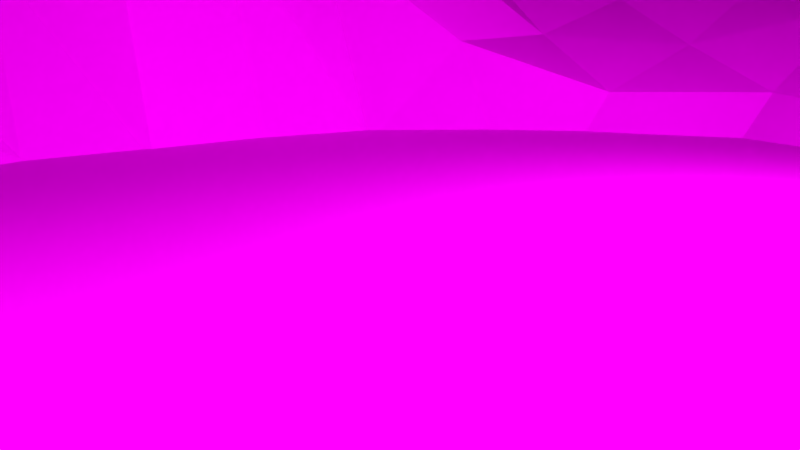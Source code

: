 # Source: MS-Second_Scene.blend  (saved by Blender 2.76.0; exported with 4.5.12 LTS)
import bpy
from mathutils import Matrix  # noqa: F401  (used for matrix-valued properties, if any)

bpy.ops.wm.read_factory_settings(use_empty=True)
scene = bpy.context.scene
scene.name = 'Scene'

# ---- collections
col_collection_1 = bpy.data.collections.new('Collection 1'); scene.collection.children.link(col_collection_1)
col_dynamittopf = bpy.data.collections.new('Dynamittopf')  # instanced only; not linked into the scene
col_seepferdchen = bpy.data.collections.new('Seepferdchen')  # instanced only; not linked into the scene

# ---- images (referenced by path relative to the original .blend; pixels are not part of the script)
import os
ASSET_DIR = os.environ.get("B2B_ASSET_DIR", "")  # directory of the original .blend (textures are referenced by path, not embedded)
HERE = os.path.dirname(os.path.abspath(__file__))  # packed textures are extracted next to this script under _unpacked/

def load_image(name, relpath, width, height, colorspace="sRGB"):
    """Load a texture the original file referenced (path relative to the .blend, or extracted next to this script)."""
    p = next((c for c in (os.path.join(HERE, relpath), os.path.join(ASSET_DIR, relpath)) if relpath and os.path.exists(c)), "")
    if p:
        img = bpy.data.images.load(p, check_existing=True)
        img.name = name
    else:  # same state as the original file: an image datablock whose file is absent (Cycles renders it pink)
        img = bpy.data.images.new(name, width, height)
        img.source = "FILE"
        img.filepath = "//" + (relpath or name)
    img.colorspace_settings.name = colorspace
    return img
img_bl_tter_jpg = load_image('blätter.jpg', 'blätter.jpg', 1024, 1024, 'sRGB')
img_holzgewaechs_512_jpg = load_image('holzgewaechs_512.jpg', 'holzgewaechs_512.jpg', 1024, 1024, 'sRGB')
img_erde_2_jpg = load_image('erde 2.jpg', 'erde 2.jpg', 1024, 1024, 'sRGB')
img_water_flow_png = load_image('water_flow.png', 'water_flow.png', 1024, 1024, 'sRGB')
img_gras_jpg = load_image('gras.jpg', 'gras.jpg', 1024, 1024, 'Non-Color')
img_erde_jpg = load_image('erde.jpg', 'erde.jpg', 1024, 1024, 'sRGB')
img_gras2_jpg = load_image('Gras2.jpg', 'Gras2.jpg', 1024, 1024, 'sRGB')

# ---- materials (node trees are filled in below, after node groups)
mat_material = bpy.data.materials.new('Material')
mat_material.alpha_threshold = 0.0
mat_material.roughness = 0.5
mat_material_002 = bpy.data.materials.new('Material.002')
mat_material_002.alpha_threshold = 0.0
mat_material_002.roughness = 0.5
mat_material_019 = bpy.data.materials.new('Material.019')
mat_material_019.alpha_threshold = 0.0
mat_material_019.roughness = 0.5
mat_material_018 = bpy.data.materials.new('Material.018')
mat_material_018.alpha_threshold = 0.0
mat_material_018.roughness = 0.5
mat_material_020 = bpy.data.materials.new('Material.020')
mat_material_020.alpha_threshold = 0.0
mat_material_020.roughness = 0.5
mat_material_021 = bpy.data.materials.new('Material.021')
mat_material_021.alpha_threshold = 0.0
mat_material_021.roughness = 0.5
mat_weg = bpy.data.materials.new('Weg')
mat_weg.alpha_threshold = 0.0
mat_weg.roughness = 0.5
mat_material_008 = bpy.data.materials.new('Material.008')
mat_material_008.alpha_threshold = 0.0
mat_material_008.roughness = 0.5
mat_material_001 = bpy.data.materials.new('Material.001')
mat_material_001.alpha_threshold = 0.0
mat_material_001.roughness = 0.5
mat_material_003 = bpy.data.materials.new('Material.003')
mat_material_003.alpha_threshold = 0.0
mat_material_003.roughness = 0.5
mat_material_005 = bpy.data.materials.new('Material.005')
mat_material_005.alpha_threshold = 0.0
mat_material_005.roughness = 0.5
mat_material_006 = bpy.data.materials.new('Material.006')
mat_material_006.alpha_threshold = 0.0
mat_material_006.roughness = 0.5
mat_material_007 = bpy.data.materials.new('Material.007')
mat_material_007.alpha_threshold = 0.0
mat_material_007.roughness = 0.5
mat_material_009 = bpy.data.materials.new('Material.009')
mat_material_009.alpha_threshold = 0.0
mat_material_009.roughness = 0.5

# ---- material node trees
mat_material.use_nodes = True; mat_material.node_tree.nodes.clear()
_N = mat_material.node_tree.nodes; _L = mat_material.node_tree.links
n0 = _N.new('ShaderNodeOutputMaterial'); n0.name = 'Material Output'; n0.location = (300, 300)
n1 = _N.new('ShaderNodeEmission'); n1.name = 'Emission'; n1.location = (10, 300)
n1.inputs[0].default_value = (0.8, 0.8, 0.8, 1.0)
n1.inputs[1].default_value = 15.0
_L.new(n1.outputs[0], n0.inputs[0])
n0.is_active_output = True
mat_material_002.use_nodes = True; mat_material_002.node_tree.nodes.clear()
_N = mat_material_002.node_tree.nodes; _L = mat_material_002.node_tree.links
n0 = _N.new('ShaderNodeOutputMaterial'); n0.name = 'Material Output'; n0.location = (300, 300)
n1 = _N.new('ShaderNodeEmission'); n1.name = 'Emission'; n1.location = (10, 300)
n1.inputs[0].default_value = (0.8, 0.8, 0.8, 1.0)
n1.inputs[1].default_value = 30.0
_L.new(n1.outputs[0], n0.inputs[0])
n0.is_active_output = True
mat_material_019.use_nodes = True; mat_material_019.node_tree.nodes.clear()
_N = mat_material_019.node_tree.nodes; _L = mat_material_019.node_tree.links
n0 = _N.new('ShaderNodeOutputMaterial'); n0.name = 'Material Output'; n0.location = (300, 300)
n1 = _N.new('ShaderNodeBsdfDiffuse'); n1.name = 'Diffuse BSDF'; n1.location = (10, 300)
n2 = _N.new('ShaderNodeTexImage'); n2.name = 'Image Texture'; n2.location = (-180, 300)
n2.width = 140
n2.image = img_bl_tter_jpg
_L.new(n1.outputs[0], n0.inputs[0])
_L.new(n2.outputs[0], n1.inputs[0])
n0.is_active_output = True
mat_material_018.use_nodes = True; mat_material_018.node_tree.nodes.clear()
_N = mat_material_018.node_tree.nodes; _L = mat_material_018.node_tree.links
n0 = _N.new('ShaderNodeOutputMaterial'); n0.name = 'Material Output'; n0.location = (300, 300)
n1 = _N.new('ShaderNodeBsdfDiffuse'); n1.name = 'Diffuse BSDF'; n1.location = (10, 300)
n2 = _N.new('ShaderNodeTexImage'); n2.name = 'Image Texture'; n2.location = (-180, 300)
n2.width = 140
n2.image = img_holzgewaechs_512_jpg
_L.new(n1.outputs[0], n0.inputs[0])
_L.new(n2.outputs[0], n1.inputs[0])
n0.is_active_output = True
mat_material_020.use_nodes = True; mat_material_020.node_tree.nodes.clear()
_N = mat_material_020.node_tree.nodes; _L = mat_material_020.node_tree.links
n0 = _N.new('ShaderNodeOutputMaterial'); n0.name = 'Material Output'; n0.location = (300, 300)
n1 = _N.new('ShaderNodeBsdfDiffuse'); n1.name = 'Diffuse BSDF'; n1.location = (10, 300)
n2 = _N.new('ShaderNodeTexImage'); n2.name = 'Image Texture'; n2.location = (-180, 300)
n2.width = 140
n2.image = img_bl_tter_jpg
_L.new(n1.outputs[0], n0.inputs[0])
_L.new(n2.outputs[0], n1.inputs[0])
n0.is_active_output = True
mat_material_021.use_nodes = True; mat_material_021.node_tree.nodes.clear()
_N = mat_material_021.node_tree.nodes; _L = mat_material_021.node_tree.links
n0 = _N.new('ShaderNodeOutputMaterial'); n0.name = 'Material Output'; n0.location = (300, 300)
n1 = _N.new('ShaderNodeBsdfDiffuse'); n1.name = 'Diffuse BSDF'; n1.location = (10, 300)
n2 = _N.new('ShaderNodeTexImage'); n2.name = 'Image Texture'; n2.location = (-180, 300)
n2.width = 140
n2.image = img_bl_tter_jpg
_L.new(n1.outputs[0], n0.inputs[0])
_L.new(n2.outputs[0], n1.inputs[0])
n0.is_active_output = True
mat_weg.use_nodes = True; mat_weg.node_tree.nodes.clear()
_N = mat_weg.node_tree.nodes; _L = mat_weg.node_tree.links
n0 = _N.new('ShaderNodeOutputMaterial'); n0.name = 'Material Output'; n0.location = (300, 300)
n1 = _N.new('ShaderNodeBsdfDiffuse'); n1.name = 'Diffuse BSDF'; n1.location = (10, 300)
n2 = _N.new('ShaderNodeTexImage'); n2.name = 'Image Texture'; n2.location = (-180, 300)
n2.width = 140
n2.image = img_erde_2_jpg
_L.new(n1.outputs[0], n0.inputs[0])
_L.new(n2.outputs[0], n1.inputs[0])
n0.is_active_output = True
mat_material_008.use_nodes = True; mat_material_008.node_tree.nodes.clear()
_N = mat_material_008.node_tree.nodes; _L = mat_material_008.node_tree.links
n0 = _N.new('ShaderNodeOutputMaterial'); n0.name = 'Material Output'; n0.location = (300, 300)
n1 = _N.new('ShaderNodeBsdfDiffuse'); n1.name = 'Diffuse BSDF'; n1.location = (10, 300)
n2 = _N.new('ShaderNodeTexImage'); n2.name = 'Image Texture'; n2.location = (-180, 300)
n2.width = 140
n2.image = img_water_flow_png
_L.new(n1.outputs[0], n0.inputs[0])
_L.new(n2.outputs[0], n1.inputs[0])
n0.is_active_output = True
mat_material_001.use_nodes = True; mat_material_001.node_tree.nodes.clear()
_N = mat_material_001.node_tree.nodes; _L = mat_material_001.node_tree.links
n0 = _N.new('ShaderNodeOutputMaterial'); n0.name = 'Material Output'; n0.location = (300, 300)
n1 = _N.new('ShaderNodeBsdfDiffuse'); n1.name = 'Diffuse BSDF'; n1.location = (10, 300)
n2 = _N.new('ShaderNodeTexImage'); n2.name = 'Image Texture'; n2.location = (-180, 300)
n2.width = 140
n2.image = img_gras_jpg
_L.new(n1.outputs[0], n0.inputs[0])
_L.new(n2.outputs[0], n1.inputs[0])
n0.is_active_output = True
mat_material_003.use_nodes = True; mat_material_003.node_tree.nodes.clear()
_N = mat_material_003.node_tree.nodes; _L = mat_material_003.node_tree.links
n0 = _N.new('ShaderNodeOutputMaterial'); n0.name = 'Material Output'; n0.location = (300, 300)
n1 = _N.new('ShaderNodeBsdfDiffuse'); n1.name = 'Diffuse BSDF'; n1.location = (10, 300)
n1.inputs[0].default_value = (90.0, 90.0, 90.0, 12.54)
_L.new(n1.outputs[0], n0.inputs[0])
n0.is_active_output = True
mat_material_005.use_nodes = True; mat_material_005.node_tree.nodes.clear()
_N = mat_material_005.node_tree.nodes; _L = mat_material_005.node_tree.links
n0 = _N.new('ShaderNodeOutputMaterial'); n0.name = 'Material Output'; n0.location = (300, 300)
n1 = _N.new('ShaderNodeBsdfDiffuse'); n1.name = 'Diffuse BSDF'; n1.location = (10, 300)
n2 = _N.new('ShaderNodeTexImage'); n2.name = 'Image Texture'; n2.location = (-180, 300)
n2.width = 140
n2.image = img_erde_jpg
_L.new(n1.outputs[0], n0.inputs[0])
_L.new(n2.outputs[0], n1.inputs[0])
n0.is_active_output = True
mat_material_006.use_nodes = True; mat_material_006.node_tree.nodes.clear()
_N = mat_material_006.node_tree.nodes; _L = mat_material_006.node_tree.links
n0 = _N.new('ShaderNodeOutputMaterial'); n0.name = 'Material Output'; n0.location = (300, 300)
n1 = _N.new('ShaderNodeBsdfDiffuse'); n1.name = 'Diffuse BSDF'; n1.location = (10, 300)
n2 = _N.new('ShaderNodeTexImage'); n2.name = 'Image Texture'; n2.location = (-180, 300)
n2.width = 140
n2.image = img_gras2_jpg
_L.new(n1.outputs[0], n0.inputs[0])
_L.new(n2.outputs[0], n1.inputs[0])
n0.is_active_output = True
mat_material_007.use_nodes = True; mat_material_007.node_tree.nodes.clear()
_N = mat_material_007.node_tree.nodes; _L = mat_material_007.node_tree.links
n0 = _N.new('ShaderNodeOutputMaterial'); n0.name = 'Material Output'; n0.location = (300, 300)
n1 = _N.new('ShaderNodeBsdfDiffuse'); n1.name = 'Diffuse BSDF'; n1.location = (10, 300)
n2 = _N.new('ShaderNodeTexImage'); n2.name = 'Image Texture'; n2.location = (-180, 300)
n2.width = 140
n2.image = img_erde_2_jpg
_L.new(n1.outputs[0], n0.inputs[0])
_L.new(n2.outputs[0], n1.inputs[0])
n0.is_active_output = True
mat_material_009.use_nodes = True; mat_material_009.node_tree.nodes.clear()
_N = mat_material_009.node_tree.nodes; _L = mat_material_009.node_tree.links
n0 = _N.new('ShaderNodeOutputMaterial'); n0.name = 'Material Output'; n0.location = (300, 300)
n1 = _N.new('ShaderNodeBsdfDiffuse'); n1.name = 'Diffuse BSDF'; n1.location = (10, 300)
n2 = _N.new('ShaderNodeTexImage'); n2.name = 'Image Texture'; n2.location = (-180, 300)
n2.width = 140
n2.image = img_gras2_jpg
_L.new(n1.outputs[0], n0.inputs[0])
_L.new(n2.outputs[0], n1.inputs[0])
n0.is_active_output = True

# ---- world
world_world = bpy.data.worlds.new('World'); scene.world = world_world
world_world.color = (0.05088, 0.05088, 0.05088)
world_world.use_sun_shadow = False
world_world.sun_shadow_jitter_overblur = 0.0
world_world.cycles.sampling_method = 'MANUAL'
world_world.cycles.sample_map_resolution = 256

# ---- cameras
cam_camera = bpy.data.cameras.new('Camera')
cam_camera.clip_end = 100.0
cam_camera.lens = 35.0
cam_camera.sensor_width = 32.0
cam_camera.sensor_height = 18.0
cam_camera.display_size = 2.0
cam_camera.dof.focus_distance = 0.0

# ---- meshes
me_plane_004 = bpy.data.meshes.new('Plane.004')
me_plane_004.from_pydata([(-1.0, -1.0, 0.0), (1.0, -1.0, 0.0), (-1.0, 1.0, 0.0), (1.0, 1.0, 0.0)], [], [(0, 1, 3, 2)])
me_plane_004.materials.append(mat_material)
me_plane_004.use_remesh_preserve_volume = False
me_plane_004.use_remesh_preserve_attributes = False
me_plane_004.use_mirror_vertex_groups = False
me_plane_004.update()
me_plane_011 = bpy.data.meshes.new('Plane.011')
me_plane_011.from_pydata([(-1.0, -1.0, 0.0), (1.0, -1.0, 0.0), (-1.0, 1.0, 0.0), (1.0, 1.0, 0.0)], [], [(0, 1, 3, 2)])
me_plane_011.materials.append(mat_material_002)
me_plane_011.use_remesh_preserve_volume = False
me_plane_011.use_remesh_preserve_attributes = False
me_plane_011.use_mirror_vertex_groups = False
me_plane_011.update()
me_cube_003 = bpy.data.meshes.new('Cube.003')
me_cube_003.from_pydata([(2.515, 0.6775, -0.5538), (-0.06249, 0.6775, -0.05785), (2.944, 0.1815, -0.3058), (0.367, 0.1815, 0.1901), (2.267, -0.1815, -0.697), (-0.3105, -0.1815, -0.201), (2.696, -0.6775, -0.449), (0.119, -0.6775, 0.04696), (-0.496, -0.496, -0.002814), (-0.496, -0.496, 0.9891), (-0.496, 0.496, -0.002814), (-0.496, 0.496, 0.9891), (0.496, -0.496, -0.002814), (0.496, -0.496, 0.9891), (0.496, 0.496, -0.002814), (0.496, 0.496, 0.9891), (-0.08973, 0.02689, 0.2317), (-2.023, 2.259, 0.1077), (-0.5193, -0.4691, -0.01626), (-2.452, 1.763, -0.1403), (0.5302, 0.4564, 0.01696), (-1.403, 2.688, -0.107), (0.1007, -0.03956, -0.231), (-1.832, 2.192, -0.355), (-0.5193, 0.4691, -0.01626), (-2.452, -1.763, -0.1403), (-0.08973, -0.02689, 0.2317), (-2.023, -2.259, 0.1077), (0.1007, 0.03955, -0.231), (-1.832, -2.192, -0.355), (0.5302, -0.4564, 0.01696), (-1.403, -2.688, -0.107)], [], [(1, 3, 2, 0), (3, 7, 6, 2), (7, 5, 4, 6), (5, 1, 0, 4), (0, 2, 6, 4), (5, 7, 3, 1), (9, 11, 10, 8), (11, 15, 14, 10), (15, 13, 12, 14), (13, 9, 8, 12), (8, 10, 14, 12), (13, 15, 11, 9), (17, 19, 18, 16), (19, 23, 22, 18), (23, 21, 20, 22), (21, 17, 16, 20), (16, 18, 22, 20), (21, 23, 19, 17), (25, 27, 26, 24), (27, 31, 30, 26), (31, 29, 28, 30), (29, 25, 24, 28), (24, 26, 30, 28), (29, 31, 27, 25)])
me_cube_003.polygons.foreach_set('material_index', [1, 1, 1, 1, 1, 1, 0, 0, 0, 0, 0, 0, 2, 2, 2, 2, 2, 2, 3, 3, 3, 3, 3, 3])
_uv = me_cube_003.uv_layers.new(name='UVMap')
_uv.uv.foreach_set('vector', [0.0, 0.0, 1.0, 0.0, 1.0, 1.0, 0.0, 1.0, 0.0, 0.0, 1.0, 0.0, 1.0, 1.0, 0.0, 1.0, 0.0, 0.0, 1.0, 0.0, 1.0, 1.0, 0.0, 1.0, 0.0, 0.0, 1.0, 0.0, 1.0, 1.0, 0.0, 1.0, 0.0, 0.0, 1.0, 0.0, 1.0, 1.0, 0.0, 1.0, 0.0, 0.0, 1.0, 0.0, 1.0, 1.0, 0.0, 1.0, 0.0, 0.0, 1.0, 0.0, 1.0, 1.0, 0.0, 1.0, 0.0, 0.0, 1.0, 0.0, 1.0, 1.0, 0.0, 1.0, 0.0, 0.0, 1.0, 0.0, 1.0, 1.0, 0.0, 1.0, 0.0, 0.0, 1.0, 0.0, 1.0, 1.0, 0.0, 1.0, 0.0, 0.0, 1.0, 0.0, 1.0, 1.0, 0.0, 1.0, 0.0, 0.0, 1.0, 0.0, 1.0, 1.0, 0.0, 1.0, 0.0, 0.0, 1.0, 0.0, 1.0, 1.0, 0.0, 1.0, 0.0, 0.0, 1.0, 0.0, 1.0, 1.0, 0.0, 1.0, 0.0, 0.0, 1.0, 0.0, 1.0, 1.0, 0.0, 1.0, 0.0, 0.0, 1.0, 0.0, 1.0, 1.0, 0.0, 1.0, 0.0, 0.0, 1.0, 0.0, 1.0, 1.0, 0.0, 1.0, 0.0, 0.0, 1.0, 0.0, 1.0, 1.0, 0.0, 1.0, 0.0, 0.0, 1.0, 0.0, 1.0, 1.0, 0.0, 1.0, 0.0, 0.0, 1.0, 0.0, 1.0, 1.0, 0.0, 1.0, 0.0, 0.0, 1.0, 0.0, 1.0, 1.0, 0.0, 1.0, 0.0, 0.0, 1.0, 0.0, 1.0, 1.0, 0.0, 1.0, 0.0, 0.0, 1.0, 0.0, 1.0, 1.0, 0.0, 1.0, 0.0, 0.0, 1.0, 0.0, 1.0, 1.0, 0.0, 1.0])
me_cube_003.materials.append(mat_material_019)
me_cube_003.materials.append(mat_material_018)
me_cube_003.materials.append(mat_material_020)
me_cube_003.materials.append(mat_material_021)
me_cube_003.use_remesh_preserve_volume = False
me_cube_003.use_remesh_preserve_attributes = False
me_cube_003.use_mirror_vertex_groups = False
me_cube_003.update()
me_cube_002 = bpy.data.meshes.new('Cube.002')
me_cube_002.from_pydata([(-0.496, -0.496, -0.002814), (-0.496, -0.496, 0.9891), (-0.496, 0.496, -0.002814), (-0.496, 0.496, 0.9891), (0.496, -0.496, -0.002814), (0.496, -0.496, 0.9891), (0.496, 0.496, -0.002814), (0.496, 0.496, 0.9891), (-0.5193, 0.4691, -0.01626), (-2.452, -1.763, -0.1403), (-0.08973, -0.02689, 0.2317), (-2.023, -2.259, 0.1077), (0.1007, 0.03956, -0.231), (-1.832, -2.192, -0.355), (0.5302, -0.4564, 0.01696), (-1.403, -2.688, -0.107), (-0.08973, 0.02689, 0.2317), (-2.023, 2.259, 0.1077), (-0.5193, -0.4691, -0.01626), (-2.452, 1.763, -0.1403), (0.5302, 0.4564, 0.01696), (-1.403, 2.688, -0.107), (0.1007, -0.03956, -0.231), (-1.832, 2.192, -0.355), (2.357, -0.496, -0.6446), (-0.2197, -0.496, -0.1486), (2.357, 0.496, -0.6446), (-0.2197, 0.496, -0.1486), (2.853, -0.496, -0.3582), (0.2763, -0.496, 0.1377), (2.853, 0.496, -0.3582), (0.2763, 0.496, 0.1377)], [], [(1, 3, 2, 0), (3, 7, 6, 2), (7, 5, 4, 6), (5, 1, 0, 4), (0, 2, 6, 4), (5, 7, 3, 1), (9, 11, 10, 8), (11, 15, 14, 10), (15, 13, 12, 14), (13, 9, 8, 12), (8, 10, 14, 12), (13, 15, 11, 9), (17, 19, 18, 16), (19, 23, 22, 18), (23, 21, 20, 22), (21, 17, 16, 20), (16, 18, 22, 20), (21, 23, 19, 17), (25, 27, 26, 24), (27, 31, 30, 26), (31, 29, 28, 30), (29, 25, 24, 28), (24, 26, 30, 28), (29, 31, 27, 25)])
me_cube_002.polygons.foreach_set('material_index', [0, 0, 0, 0, 0, 0, 1, 1, 1, 1, 1, 1, 2, 2, 2, 2, 2, 2, 3, 3, 3, 3, 3, 3])
_uv = me_cube_002.uv_layers.new(name='UVMap')
_uv.uv.foreach_set('vector', [0.0, 0.0, 1.0, 0.0, 1.0, 1.0, 0.0, 1.0, 0.0, 0.0, 1.0, 0.0, 1.0, 1.0, 0.0, 1.0, 0.0, 0.0, 1.0, 0.0, 1.0, 1.0, 0.0, 1.0, 0.0, 0.0, 1.0, 0.0, 1.0, 1.0, 0.0, 1.0, 0.0, 0.0, 1.0, 0.0, 1.0, 1.0, 0.0, 1.0, 0.0, 0.0, 1.0, 0.0, 1.0, 1.0, 0.0, 1.0, 0.0, 0.0, 1.0, 0.0, 1.0, 1.0, 0.0, 1.0, 0.0, 0.0, 1.0, 0.0, 1.0, 1.0, 0.0, 1.0, 0.0, 0.0, 1.0, 0.0, 1.0, 1.0, 0.0, 1.0, 0.0, 0.0, 1.0, 0.0, 1.0, 1.0, 0.0, 1.0, 0.0, 0.0, 1.0, 0.0, 1.0, 1.0, 0.0, 1.0, 0.0, 0.0, 1.0, 0.0, 1.0, 1.0, 0.0, 1.0, 0.0, 0.0, 1.0, 0.0, 1.0, 1.0, 0.0, 1.0, 0.0, 0.0, 1.0, 0.0, 1.0, 1.0, 0.0, 1.0, 0.0, 0.0, 1.0, 0.0, 1.0, 1.0, 0.0, 1.0, 0.0, 0.0, 1.0, 0.0, 1.0, 1.0, 0.0, 1.0, 0.0, 0.0, 1.0, 0.0, 1.0, 1.0, 0.0, 1.0, 0.0, 0.0, 1.0, 0.0, 1.0, 1.0, 0.0, 1.0, 0.0, 0.0, 1.0, 0.0, 1.0, 1.0, 0.0, 1.0, 0.0, 0.0, 1.0, 0.0, 1.0, 1.0, 0.0, 1.0, 0.0, 0.0, 1.0, 0.0, 1.0, 1.0, 0.0, 1.0, 0.0, 0.0, 1.0, 0.0, 1.0, 1.0, 0.0, 1.0, 0.0, 0.0, 1.0, 0.0, 1.0, 1.0, 0.0, 1.0, 0.0, 0.0, 1.0, 0.0, 1.0, 1.0, 0.0, 1.0])
me_cube_002.materials.append(mat_material_021)
me_cube_002.materials.append(mat_material_020)
me_cube_002.materials.append(mat_material_019)
me_cube_002.materials.append(mat_material_018)
me_cube_002.use_remesh_preserve_volume = False
me_cube_002.use_remesh_preserve_attributes = False
me_cube_002.use_mirror_vertex_groups = False
me_cube_002.update()
me_cube_001 = bpy.data.meshes.new('Cube.001')
me_cube_001.from_pydata([(-0.5193, 0.4691, -0.01626), (-2.452, -1.763, -0.1403), (-0.08973, -0.02689, 0.2317), (-2.023, -2.259, 0.1077), (0.1007, 0.03956, -0.231), (-1.832, -2.192, -0.355), (0.5302, -0.4564, 0.01696), (-1.403, -2.688, -0.107), (-0.08973, 0.02689, 0.2317), (-2.023, 2.259, 0.1077), (-0.5193, -0.4691, -0.01626), (-2.452, 1.763, -0.1403), (0.5302, 0.4564, 0.01696), (-1.403, 2.688, -0.107), (0.1007, -0.03956, -0.231), (-1.832, 2.192, -0.355), (-0.496, -0.496, -0.002814), (-0.496, -0.496, 0.9891), (-0.496, 0.496, -0.002814), (-0.496, 0.496, 0.9891), (0.496, -0.496, -0.002814), (0.496, -0.496, 0.9891), (0.496, 0.496, -0.002814), (0.496, 0.496, 0.9891), (2.515, 0.6775, -0.5538), (-0.06249, 0.6775, -0.05785), (2.944, 0.1815, -0.3058), (0.367, 0.1815, 0.1901), (2.267, -0.1815, -0.697), (-0.3105, -0.1815, -0.201), (2.696, -0.6775, -0.449), (0.119, -0.6775, 0.04696)], [], [(1, 3, 2, 0), (3, 7, 6, 2), (7, 5, 4, 6), (5, 1, 0, 4), (0, 2, 6, 4), (5, 7, 3, 1), (9, 11, 10, 8), (11, 15, 14, 10), (15, 13, 12, 14), (13, 9, 8, 12), (8, 10, 14, 12), (13, 15, 11, 9), (17, 19, 18, 16), (19, 23, 22, 18), (23, 21, 20, 22), (21, 17, 16, 20), (16, 18, 22, 20), (21, 23, 19, 17), (25, 27, 26, 24), (27, 31, 30, 26), (31, 29, 28, 30), (29, 25, 24, 28), (24, 26, 30, 28), (29, 31, 27, 25)])
me_cube_001.polygons.foreach_set('material_index', [1, 1, 1, 1, 1, 1, 2, 2, 2, 2, 2, 2, 0, 0, 0, 0, 0, 0, 3, 3, 3, 3, 3, 3])
_uv = me_cube_001.uv_layers.new(name='UVMap')
_uv.uv.foreach_set('vector', [0.0, 0.0, 1.0, 0.0, 1.0, 1.0, 0.0, 1.0, 0.0, 0.0, 1.0, 0.0, 1.0, 1.0, 0.0, 1.0, 0.0, 0.0, 1.0, 0.0, 1.0, 1.0, 0.0, 1.0, 0.0, 0.0, 1.0, 0.0, 1.0, 1.0, 0.0, 1.0, 0.0, 0.0, 1.0, 0.0, 1.0, 1.0, 0.0, 1.0, 0.0, 0.0, 1.0, 0.0, 1.0, 1.0, 0.0, 1.0, 0.0, 0.0, 1.0, 0.0, 1.0, 1.0, 0.0, 1.0, 0.0, 0.0, 1.0, 0.0, 1.0, 1.0, 0.0, 1.0, 0.0, 0.0, 1.0, 0.0, 1.0, 1.0, 0.0, 1.0, 0.0, 0.0, 1.0, 0.0, 1.0, 1.0, 0.0, 1.0, 0.0, 0.0, 1.0, 0.0, 1.0, 1.0, 0.0, 1.0, 0.0, 0.0, 1.0, 0.0, 1.0, 1.0, 0.0, 1.0, 0.0, 0.0, 1.0, 0.0, 1.0, 1.0, 0.0, 1.0, 0.0, 0.0, 1.0, 0.0, 1.0, 1.0, 0.0, 1.0, 0.0, 0.0, 1.0, 0.0, 1.0, 1.0, 0.0, 1.0, 0.0, 0.0, 1.0, 0.0, 1.0, 1.0, 0.0, 1.0, 0.0, 0.0, 1.0, 0.0, 1.0, 1.0, 0.0, 1.0, 0.0, 0.0, 1.0, 0.0, 1.0, 1.0, 0.0, 1.0, 0.0, 0.0, 1.0, 0.0, 1.0, 1.0, 0.0, 1.0, 0.0, 0.0, 1.0, 0.0, 1.0, 1.0, 0.0, 1.0, 0.0, 0.0, 1.0, 0.0, 1.0, 1.0, 0.0, 1.0, 0.0, 0.0, 1.0, 0.0, 1.0, 1.0, 0.0, 1.0, 0.0, 0.0, 1.0, 0.0, 1.0, 1.0, 0.0, 1.0, 0.0, 0.0, 1.0, 0.0, 1.0, 1.0, 0.0, 1.0])
me_cube_001.materials.append(mat_material_019)
me_cube_001.materials.append(mat_material_021)
me_cube_001.materials.append(mat_material_020)
me_cube_001.materials.append(mat_material_018)
me_cube_001.use_remesh_preserve_volume = False
me_cube_001.use_remesh_preserve_attributes = False
me_cube_001.use_mirror_vertex_groups = False
me_cube_001.update()
me_cube_000 = bpy.data.meshes.new('Cube.000')
me_cube_000.from_pydata([(-0.5193, 0.4691, -0.01626), (-2.452, -1.763, -0.1403), (-0.08973, -0.02689, 0.2317), (-2.023, -2.259, 0.1077), (0.1007, 0.03956, -0.231), (-1.832, -2.192, -0.355), (0.5302, -0.4564, 0.01696), (-1.403, -2.688, -0.107), (-0.08973, 0.02689, 0.2317), (-2.023, 2.259, 0.1077), (-0.5193, -0.4691, -0.01626), (-2.452, 1.763, -0.1403), (0.5302, 0.4564, 0.01696), (-1.403, 2.688, -0.107), (0.1007, -0.03956, -0.231), (-1.832, 2.192, -0.355), (-0.496, -0.496, -0.002814), (-0.496, -0.496, 0.9891), (-0.496, 0.496, -0.002814), (-0.496, 0.496, 0.9891), (0.496, -0.496, -0.002814), (0.496, -0.496, 0.9891), (0.496, 0.496, -0.002814), (0.496, 0.496, 0.9891), (2.515, 0.6775, -0.5538), (-0.06249, 0.6775, -0.05785), (2.944, 0.1815, -0.3058), (0.367, 0.1815, 0.1901), (2.267, -0.1815, -0.697), (-0.3105, -0.1815, -0.201), (2.696, -0.6775, -0.449), (0.119, -0.6775, 0.04696)], [], [(1, 3, 2, 0), (3, 7, 6, 2), (7, 5, 4, 6), (5, 1, 0, 4), (0, 2, 6, 4), (5, 7, 3, 1), (9, 11, 10, 8), (11, 15, 14, 10), (15, 13, 12, 14), (13, 9, 8, 12), (8, 10, 14, 12), (13, 15, 11, 9), (17, 19, 18, 16), (19, 23, 22, 18), (23, 21, 20, 22), (21, 17, 16, 20), (16, 18, 22, 20), (21, 23, 19, 17), (25, 27, 26, 24), (27, 31, 30, 26), (31, 29, 28, 30), (29, 25, 24, 28), (24, 26, 30, 28), (29, 31, 27, 25)])
me_cube_000.polygons.foreach_set('material_index', [1, 1, 1, 1, 1, 1, 2, 2, 2, 2, 2, 2, 0, 0, 0, 0, 0, 0, 3, 3, 3, 3, 3, 3])
_uv = me_cube_000.uv_layers.new(name='UVMap')
_uv.uv.foreach_set('vector', [0.0, 0.0, 1.0, 0.0, 1.0, 1.0, 0.0, 1.0, 0.0, 0.0, 1.0, 0.0, 1.0, 1.0, 0.0, 1.0, 0.0, 0.0, 1.0, 0.0, 1.0, 1.0, 0.0, 1.0, 0.0, 0.0, 1.0, 0.0, 1.0, 1.0, 0.0, 1.0, 0.0, 0.0, 1.0, 0.0, 1.0, 1.0, 0.0, 1.0, 0.0, 0.0, 1.0, 0.0, 1.0, 1.0, 0.0, 1.0, 0.0, 0.0, 1.0, 0.0, 1.0, 1.0, 0.0, 1.0, 0.0, 0.0, 1.0, 0.0, 1.0, 1.0, 0.0, 1.0, 0.0, 0.0, 1.0, 0.0, 1.0, 1.0, 0.0, 1.0, 0.0, 0.0, 1.0, 0.0, 1.0, 1.0, 0.0, 1.0, 0.0, 0.0, 1.0, 0.0, 1.0, 1.0, 0.0, 1.0, 0.0, 0.0, 1.0, 0.0, 1.0, 1.0, 0.0, 1.0, 0.0, 0.0, 1.0, 0.0, 1.0, 1.0, 0.0, 1.0, 0.0, 0.0, 1.0, 0.0, 1.0, 1.0, 0.0, 1.0, 0.0, 0.0, 1.0, 0.0, 1.0, 1.0, 0.0, 1.0, 0.0, 0.0, 1.0, 0.0, 1.0, 1.0, 0.0, 1.0, 0.0, 0.0, 1.0, 0.0, 1.0, 1.0, 0.0, 1.0, 0.0, 0.0, 1.0, 0.0, 1.0, 1.0, 0.0, 1.0, 0.0, 0.0, 1.0, 0.0, 1.0, 1.0, 0.0, 1.0, 0.0, 0.0, 1.0, 0.0, 1.0, 1.0, 0.0, 1.0, 0.0, 0.0, 1.0, 0.0, 1.0, 1.0, 0.0, 1.0, 0.0, 0.0, 1.0, 0.0, 1.0, 1.0, 0.0, 1.0, 0.0, 0.0, 1.0, 0.0, 1.0, 1.0, 0.0, 1.0, 0.0, 0.0, 1.0, 0.0, 1.0, 1.0, 0.0, 1.0])
me_cube_000.materials.append(mat_material_019)
me_cube_000.materials.append(mat_material_021)
me_cube_000.materials.append(mat_material_020)
me_cube_000.materials.append(mat_material_018)
me_cube_000.use_remesh_preserve_volume = False
me_cube_000.use_remesh_preserve_attributes = False
me_cube_000.use_mirror_vertex_groups = False
me_cube_000.update()
me_cube_012 = bpy.data.meshes.new('Cube.012')
me_cube_012.from_pydata([(-0.5193, 0.4691, -0.01626), (-2.452, -1.763, -0.1403), (-0.08973, -0.02689, 0.2317), (-2.023, -2.259, 0.1077), (0.1007, 0.03956, -0.231), (-1.832, -2.192, -0.355), (0.5302, -0.4564, 0.01696), (-1.403, -2.688, -0.107), (-0.08973, 0.02689, 0.2317), (-2.023, 2.259, 0.1077), (-0.5193, -0.4691, -0.01626), (-2.452, 1.763, -0.1403), (0.5302, 0.4564, 0.01696), (-1.403, 2.688, -0.107), (0.1007, -0.03956, -0.231), (-1.832, 2.192, -0.355), (-0.496, -0.496, -0.002814), (-0.496, -0.496, 0.9891), (-0.496, 0.496, -0.002814), (-0.496, 0.496, 0.9891), (0.496, -0.496, -0.002814), (0.496, -0.496, 0.9891), (0.496, 0.496, -0.002814), (0.496, 0.496, 0.9891), (2.515, 0.6775, -0.5538), (-0.06249, 0.6775, -0.05785), (2.944, 0.1815, -0.3058), (0.367, 0.1815, 0.1901), (2.267, -0.1815, -0.697), (-0.3105, -0.1815, -0.201), (2.696, -0.6775, -0.449), (0.119, -0.6775, 0.04696)], [], [(1, 3, 2, 0), (3, 7, 6, 2), (7, 5, 4, 6), (5, 1, 0, 4), (0, 2, 6, 4), (5, 7, 3, 1), (9, 11, 10, 8), (11, 15, 14, 10), (15, 13, 12, 14), (13, 9, 8, 12), (8, 10, 14, 12), (13, 15, 11, 9), (17, 19, 18, 16), (19, 23, 22, 18), (23, 21, 20, 22), (21, 17, 16, 20), (16, 18, 22, 20), (21, 23, 19, 17), (25, 27, 26, 24), (27, 31, 30, 26), (31, 29, 28, 30), (29, 25, 24, 28), (24, 26, 30, 28), (29, 31, 27, 25)])
me_cube_012.polygons.foreach_set('material_index', [1, 1, 1, 1, 1, 1, 2, 2, 2, 2, 2, 2, 0, 0, 0, 0, 0, 0, 3, 3, 3, 3, 3, 3])
_uv = me_cube_012.uv_layers.new(name='UVMap')
_uv.uv.foreach_set('vector', [0.0, 0.0, 1.0, 0.0, 1.0, 1.0, 0.0, 1.0, 0.0, 0.0, 1.0, 0.0, 1.0, 1.0, 0.0, 1.0, 0.0, 0.0, 1.0, 0.0, 1.0, 1.0, 0.0, 1.0, 0.0, 0.0, 1.0, 0.0, 1.0, 1.0, 0.0, 1.0, 0.0, 0.0, 1.0, 0.0, 1.0, 1.0, 0.0, 1.0, 0.0, 0.0, 1.0, 0.0, 1.0, 1.0, 0.0, 1.0, 0.0, 0.0, 1.0, 0.0, 1.0, 1.0, 0.0, 1.0, 0.0, 0.0, 1.0, 0.0, 1.0, 1.0, 0.0, 1.0, 0.0, 0.0, 1.0, 0.0, 1.0, 1.0, 0.0, 1.0, 0.0, 0.0, 1.0, 0.0, 1.0, 1.0, 0.0, 1.0, 0.0, 0.0, 1.0, 0.0, 1.0, 1.0, 0.0, 1.0, 0.0, 0.0, 1.0, 0.0, 1.0, 1.0, 0.0, 1.0, 0.0, 0.0, 1.0, 0.0, 1.0, 1.0, 0.0, 1.0, 0.0, 0.0, 1.0, 0.0, 1.0, 1.0, 0.0, 1.0, 0.0, 0.0, 1.0, 0.0, 1.0, 1.0, 0.0, 1.0, 0.0, 0.0, 1.0, 0.0, 1.0, 1.0, 0.0, 1.0, 0.0, 0.0, 1.0, 0.0, 1.0, 1.0, 0.0, 1.0, 0.0, 0.0, 1.0, 0.0, 1.0, 1.0, 0.0, 1.0, 0.0, 0.0, 1.0, 0.0, 1.0, 1.0, 0.0, 1.0, 0.0, 0.0, 1.0, 0.0, 1.0, 1.0, 0.0, 1.0, 0.0, 0.0, 1.0, 0.0, 1.0, 1.0, 0.0, 1.0, 0.0, 0.0, 1.0, 0.0, 1.0, 1.0, 0.0, 1.0, 0.0, 0.0, 1.0, 0.0, 1.0, 1.0, 0.0, 1.0, 0.0, 0.0, 1.0, 0.0, 1.0, 1.0, 0.0, 1.0])
me_cube_012.materials.append(mat_material_019)
me_cube_012.materials.append(mat_material_021)
me_cube_012.materials.append(mat_material_020)
me_cube_012.materials.append(mat_material_018)
me_cube_012.use_remesh_preserve_volume = False
me_cube_012.use_remesh_preserve_attributes = False
me_cube_012.use_mirror_vertex_groups = False
me_cube_012.update()
me_cube_009 = bpy.data.meshes.new('Cube.009')
me_cube_009.from_pydata([(2.515, 0.6775, -0.5538), (-0.06249, 0.6775, -0.05785), (2.944, 0.1815, -0.3058), (0.367, 0.1815, 0.1901), (2.267, -0.1815, -0.697), (-0.3105, -0.1815, -0.201), (2.696, -0.6775, -0.449), (0.119, -0.6775, 0.04696), (-0.496, -0.496, -0.002814), (-0.496, -0.496, 0.9891), (-0.496, 0.496, -0.002814), (-0.496, 0.496, 0.9891), (0.496, -0.496, -0.002814), (0.496, -0.496, 0.9891), (0.496, 0.496, -0.002814), (0.496, 0.496, 0.9891), (-0.08973, 0.02689, 0.2317), (-2.023, 2.259, 0.1077), (-0.5193, -0.4691, -0.01626), (-2.452, 1.763, -0.1403), (0.5302, 0.4564, 0.01696), (-1.403, 2.688, -0.107), (0.1007, -0.03956, -0.231), (-1.832, 2.192, -0.355), (-0.5193, 0.4691, -0.01626), (-2.452, -1.763, -0.1403), (-0.08973, -0.02689, 0.2317), (-2.023, -2.259, 0.1077), (0.1007, 0.03955, -0.231), (-1.832, -2.192, -0.355), (0.5302, -0.4564, 0.01696), (-1.403, -2.688, -0.107)], [], [(1, 3, 2, 0), (3, 7, 6, 2), (7, 5, 4, 6), (5, 1, 0, 4), (0, 2, 6, 4), (5, 7, 3, 1), (9, 11, 10, 8), (11, 15, 14, 10), (15, 13, 12, 14), (13, 9, 8, 12), (8, 10, 14, 12), (13, 15, 11, 9), (17, 19, 18, 16), (19, 23, 22, 18), (23, 21, 20, 22), (21, 17, 16, 20), (16, 18, 22, 20), (21, 23, 19, 17), (25, 27, 26, 24), (27, 31, 30, 26), (31, 29, 28, 30), (29, 25, 24, 28), (24, 26, 30, 28), (29, 31, 27, 25)])
me_cube_009.polygons.foreach_set('material_index', [1, 1, 1, 1, 1, 1, 0, 0, 0, 0, 0, 0, 2, 2, 2, 2, 2, 2, 3, 3, 3, 3, 3, 3])
_uv = me_cube_009.uv_layers.new(name='UVMap')
_uv.uv.foreach_set('vector', [0.0, 0.0, 1.0, 0.0, 1.0, 1.0, 0.0, 1.0, 0.0, 0.0, 1.0, 0.0, 1.0, 1.0, 0.0, 1.0, 0.0, 0.0, 1.0, 0.0, 1.0, 1.0, 0.0, 1.0, 0.0, 0.0, 1.0, 0.0, 1.0, 1.0, 0.0, 1.0, 0.0, 0.0, 1.0, 0.0, 1.0, 1.0, 0.0, 1.0, 0.0, 0.0, 1.0, 0.0, 1.0, 1.0, 0.0, 1.0, 0.0, 0.0, 1.0, 0.0, 1.0, 1.0, 0.0, 1.0, 0.0, 0.0, 1.0, 0.0, 1.0, 1.0, 0.0, 1.0, 0.0, 0.0, 1.0, 0.0, 1.0, 1.0, 0.0, 1.0, 0.0, 0.0, 1.0, 0.0, 1.0, 1.0, 0.0, 1.0, 0.0, 0.0, 1.0, 0.0, 1.0, 1.0, 0.0, 1.0, 0.0, 0.0, 1.0, 0.0, 1.0, 1.0, 0.0, 1.0, 0.0, 0.0, 1.0, 0.0, 1.0, 1.0, 0.0, 1.0, 0.0, 0.0, 1.0, 0.0, 1.0, 1.0, 0.0, 1.0, 0.0, 0.0, 1.0, 0.0, 1.0, 1.0, 0.0, 1.0, 0.0, 0.0, 1.0, 0.0, 1.0, 1.0, 0.0, 1.0, 0.0, 0.0, 1.0, 0.0, 1.0, 1.0, 0.0, 1.0, 0.0, 0.0, 1.0, 0.0, 1.0, 1.0, 0.0, 1.0, 0.0, 0.0, 1.0, 0.0, 1.0, 1.0, 0.0, 1.0, 0.0, 0.0, 1.0, 0.0, 1.0, 1.0, 0.0, 1.0, 0.0, 0.0, 1.0, 0.0, 1.0, 1.0, 0.0, 1.0, 0.0, 0.0, 1.0, 0.0, 1.0, 1.0, 0.0, 1.0, 0.0, 0.0, 1.0, 0.0, 1.0, 1.0, 0.0, 1.0, 0.0, 0.0, 1.0, 0.0, 1.0, 1.0, 0.0, 1.0])
me_cube_009.materials.append(mat_material_019)
me_cube_009.materials.append(mat_material_018)
me_cube_009.materials.append(mat_material_020)
me_cube_009.materials.append(mat_material_021)
me_cube_009.use_remesh_preserve_volume = False
me_cube_009.use_remesh_preserve_attributes = False
me_cube_009.use_mirror_vertex_groups = False
me_cube_009.update()
me_cube_006 = bpy.data.meshes.new('Cube.006')
me_cube_006.from_pydata([(-0.496, -0.496, -0.002814), (-0.496, -0.496, 0.9891), (-0.496, 0.496, -0.002814), (-0.496, 0.496, 0.9891), (0.496, -0.496, -0.002814), (0.496, -0.496, 0.9891), (0.496, 0.496, -0.002814), (0.496, 0.496, 0.9891), (-0.5193, 0.4691, -0.01626), (-2.452, -1.763, -0.1403), (-0.08973, -0.02689, 0.2317), (-2.023, -2.259, 0.1077), (0.1007, 0.03956, -0.231), (-1.832, -2.192, -0.355), (0.5302, -0.4564, 0.01696), (-1.403, -2.688, -0.107), (-0.08973, 0.02689, 0.2317), (-2.023, 2.259, 0.1077), (-0.5193, -0.4691, -0.01626), (-2.452, 1.763, -0.1403), (0.5302, 0.4564, 0.01696), (-1.403, 2.688, -0.107), (0.1007, -0.03956, -0.231), (-1.832, 2.192, -0.355), (2.357, -0.496, -0.6446), (-0.2197, -0.496, -0.1486), (2.357, 0.496, -0.6446), (-0.2197, 0.496, -0.1486), (2.853, -0.496, -0.3582), (0.2763, -0.496, 0.1377), (2.853, 0.496, -0.3582), (0.2763, 0.496, 0.1377)], [], [(1, 3, 2, 0), (3, 7, 6, 2), (7, 5, 4, 6), (5, 1, 0, 4), (0, 2, 6, 4), (5, 7, 3, 1), (9, 11, 10, 8), (11, 15, 14, 10), (15, 13, 12, 14), (13, 9, 8, 12), (8, 10, 14, 12), (13, 15, 11, 9), (17, 19, 18, 16), (19, 23, 22, 18), (23, 21, 20, 22), (21, 17, 16, 20), (16, 18, 22, 20), (21, 23, 19, 17), (25, 27, 26, 24), (27, 31, 30, 26), (31, 29, 28, 30), (29, 25, 24, 28), (24, 26, 30, 28), (29, 31, 27, 25)])
me_cube_006.polygons.foreach_set('material_index', [0, 0, 0, 0, 0, 0, 1, 1, 1, 1, 1, 1, 2, 2, 2, 2, 2, 2, 3, 3, 3, 3, 3, 3])
_uv = me_cube_006.uv_layers.new(name='UVMap')
_uv.uv.foreach_set('vector', [0.0, 0.0, 1.0, 0.0, 1.0, 1.0, 0.0, 1.0, 0.0, 0.0, 1.0, 0.0, 1.0, 1.0, 0.0, 1.0, 0.0, 0.0, 1.0, 0.0, 1.0, 1.0, 0.0, 1.0, 0.0, 0.0, 1.0, 0.0, 1.0, 1.0, 0.0, 1.0, 0.0, 0.0, 1.0, 0.0, 1.0, 1.0, 0.0, 1.0, 0.0, 0.0, 1.0, 0.0, 1.0, 1.0, 0.0, 1.0, 0.0, 0.0, 1.0, 0.0, 1.0, 1.0, 0.0, 1.0, 0.0, 0.0, 1.0, 0.0, 1.0, 1.0, 0.0, 1.0, 0.0, 0.0, 1.0, 0.0, 1.0, 1.0, 0.0, 1.0, 0.0, 0.0, 1.0, 0.0, 1.0, 1.0, 0.0, 1.0, 0.0, 0.0, 1.0, 0.0, 1.0, 1.0, 0.0, 1.0, 0.0, 0.0, 1.0, 0.0, 1.0, 1.0, 0.0, 1.0, 0.0, 0.0, 1.0, 0.0, 1.0, 1.0, 0.0, 1.0, 0.0, 0.0, 1.0, 0.0, 1.0, 1.0, 0.0, 1.0, 0.0, 0.0, 1.0, 0.0, 1.0, 1.0, 0.0, 1.0, 0.0, 0.0, 1.0, 0.0, 1.0, 1.0, 0.0, 1.0, 0.0, 0.0, 1.0, 0.0, 1.0, 1.0, 0.0, 1.0, 0.0, 0.0, 1.0, 0.0, 1.0, 1.0, 0.0, 1.0, 0.0, 0.0, 1.0, 0.0, 1.0, 1.0, 0.0, 1.0, 0.0, 0.0, 1.0, 0.0, 1.0, 1.0, 0.0, 1.0, 0.0, 0.0, 1.0, 0.0, 1.0, 1.0, 0.0, 1.0, 0.0, 0.0, 1.0, 0.0, 1.0, 1.0, 0.0, 1.0, 0.0, 0.0, 1.0, 0.0, 1.0, 1.0, 0.0, 1.0, 0.0, 0.0, 1.0, 0.0, 1.0, 1.0, 0.0, 1.0])
me_cube_006.materials.append(mat_material_021)
me_cube_006.materials.append(mat_material_020)
me_cube_006.materials.append(mat_material_019)
me_cube_006.materials.append(mat_material_018)
me_cube_006.use_remesh_preserve_volume = False
me_cube_006.use_remesh_preserve_attributes = False
me_cube_006.use_mirror_vertex_groups = False
me_cube_006.update()
me_plane_003 = bpy.data.meshes.new('Plane.003')
me_plane_003.from_pydata([(-1.0, -1.0, 0.0), (1.0, -1.0, 0.0), (-1.0, 1.0, 0.0), (1.0, 1.0, 0.0)], [], [(0, 1, 3, 2)])
_uv = me_plane_003.uv_layers.new(name='UVMap')
_uv.uv.foreach_set('vector', [-0.8078, -0.8078, 1.808, -0.8078, 1.808, 1.808, -0.8078, 1.808])
me_plane_003.materials.append(mat_weg)
me_plane_003.use_remesh_preserve_volume = False
me_plane_003.use_remesh_preserve_attributes = False
me_plane_003.use_mirror_vertex_groups = False
me_plane_003.update()
me_plane = bpy.data.meshes.new('Plane')
me_plane.from_pydata([(-1.0, -1.0, 0.0), (1.0, -1.0, 0.0), (-1.0, 1.0, 0.0), (1.0, 1.0, 0.0)], [], [(0, 1, 3, 2)])
me_plane.materials.append(mat_material_008)
me_plane.use_remesh_preserve_volume = False
me_plane.use_remesh_preserve_attributes = False
me_plane.use_mirror_vertex_groups = False
me_plane.update()
me_plane_001 = bpy.data.meshes.new('Plane.001')
me_plane_001.from_pydata([(-0.9723, -0.9723, 0.01942), (0.9723, -0.9723, 0.03122), (-0.9723, 0.9723, 0.007313), (0.9723, 0.9723, 0.01852), (-0.9815, 0.8182, 0.03958), (-0.9815, 0.6364, 0.04032), (-0.9815, 0.4545, 0.0581), (-0.9815, 0.2727, 0.04825), (-0.9815, 0.09091, 0.03711), (-0.9815, -0.09091, 0.03315), (-0.9815, -0.2727, 0.03476), (-0.9815, -0.4545, 0.05241), (-0.9815, -0.6364, 0.03694), (-0.9815, -0.8182, 0.08749), (-0.8182, -0.9815, 0.03235), (-0.6364, -0.9815, 0.01934), (-0.4545, -0.9815, 0.02916), (-0.2727, -0.9815, 0.03174), (-0.09091, -0.9815, 0.02022), (0.09091, -0.9815, 0.0119), (0.2727, -0.9815, 0.0361), (0.4545, -0.9815, 0.06296), (0.6364, -0.9815, 0.04878), (0.8182, -0.9815, 0.03811), (0.9815, -0.8182, 0.0478), (0.9815, -0.6364, 0.08437), (0.9815, -0.4545, 0.05689), (0.9815, -0.2727, 0.06371), (0.9815, -0.09091, 0.0927), (0.9815, 0.09091, 0.04242), (0.9815, 0.2727, 0.0527), (0.9815, 0.4545, 0.0509), (0.9815, 0.6364, 0.02328), (0.9815, 0.8182, 0.03), (0.8182, 0.9815, 0.0323), (0.6364, 0.9815, 0.0531), (0.4545, 0.9815, 0.05099), (0.2727, 0.9815, 0.03809), (0.09091, 0.9815, 0.01896), (-0.09091, 0.9815, 0.04013), (-0.2727, 0.9815, 0.05742), (-0.4545, 0.9815, 0.03898), (-0.6364, 0.9815, 0.0401), (-0.8182, 0.9815, 0.02761), (-0.8182, -0.8182, 0.17), (-0.8182, -0.6364, 0.09682), (-0.8182, -0.4545, 0.1426), (-0.8182, -0.2727, 0.104), (-0.8182, -0.09091, 0.1241), (-0.8182, 0.09091, 0.1366), (-0.8182, 0.2727, 0.1017), (-0.8182, 0.4545, 0.1153), (-0.8182, 0.6364, 0.1446), (-0.8182, 0.8182, 0.1387), (-0.6364, -0.8182, 0.1073), (-0.6364, -0.6364, 0.04056), (-0.6364, -0.4545, 0.04009), (-0.6364, -0.2727, 0.02893), (-0.6364, -0.09091, 0.03328), (-0.6364, 0.09091, 0.0399), (-0.6364, 0.2727, 0.04402), (-0.6364, 0.4545, 0.03869), (-0.6364, 0.6364, 0.06719), (-0.6364, 0.8182, 0.1434), (-0.4545, -0.8182, 0.1101), (-0.4545, -0.6364, 0.02377), (-0.4545, -0.4545, 0.0), (-0.4545, -0.2727, 2.839e-05), (-0.4545, -0.09091, 0.0), (-0.4545, 0.09091, 0.0), (-0.4545, 0.2727, 0.0), (-0.4545, 0.4545, 0.0005284), (-0.4545, 0.6364, 0.03748), (-0.4545, 0.8182, 0.1332), (-0.2727, -0.8182, 0.1558), (-0.2727, -0.6364, 0.0409), (-0.2727, -0.4545, 0.0), (-0.2727, -0.2727, 0.0), (-0.2727, -0.09091, 0.0), (-0.2727, 0.09091, 0.0), (-0.2727, 0.2727, 0.0), (-0.2727, 0.4545, 4.174e-05), (-0.2727, 0.6364, 0.03048), (-0.2727, 0.8182, 0.1335), (-0.09091, -0.8182, 0.1082), (-0.09091, -0.6364, 0.05305), (-0.09091, -0.4545, 0.002094), (-0.09091, -0.2727, -0.006351), (-0.09091, -0.09091, -0.006351), (-0.09091, 0.09091, -0.005254), (-0.09091, 0.2727, -0.005254), (-0.09091, 0.4545, 0.0001379), (-0.09091, 0.6364, 0.03634), (-0.09091, 0.8182, 0.1287), (0.09091, -0.8182, 0.1137), (0.09091, -0.6364, 0.1059), (0.09091, -0.4545, -0.02321), (0.0855, -0.2727, -0.1693), (0.08488, -0.09091, -0.1837), (0.08649, 0.09091, -0.147), (0.09091, 0.2727, -0.03445), (0.09091, 0.4545, -0.02395), (0.09091, 0.6364, 0.01288), (0.09091, 0.8182, 0.08948), (0.2727, -0.8182, 0.1087), (0.2727, -0.6364, 0.05358), (0.2688, -0.4545, -0.1418), (0.2658, -0.2727, -0.2023), (0.2656, -0.09091, -0.2136), (0.2667, 0.09091, -0.1868), (0.2727, 0.2727, -0.03445), (0.2727, 0.4545, -0.03445), (0.2727, 0.6364, 0.04165), (0.2727, 0.8182, 0.1472), (0.4545, -0.8182, 0.1697), (0.4545, -0.6364, 0.05685), (0.4529, -0.4545, -0.1087), (0.4479, -0.2727, -0.1934), (0.4476, -0.09091, -0.2041), (0.4492, 0.09091, -0.1682), (0.4545, 0.2727, -0.03388), (0.4545, 0.4545, -0.03273), (0.4545, 0.6364, 0.05844), (0.4545, 0.8182, 0.189), (0.6364, -0.8182, 0.1999), (0.6364, -0.6364, 0.09042), (0.6364, -0.4545, 0.03077), (0.6364, -0.2727, -0.05382), (0.6348, -0.09091, -0.05512), (0.6364, 0.09091, 0.005717), (0.6364, 0.2727, 0.006404), (0.6364, 0.4545, 0.02644), (0.6364, 0.6364, 0.1143), (0.6364, 0.8182, 0.1287), (0.8182, -0.8182, 0.08319), (0.8182, -0.6364, 0.1309), (0.8182, -0.4545, 0.1673), (0.8182, -0.2727, 0.1576), (0.8182, -0.09091, 0.1967), (0.8182, 0.09091, 0.1224), (0.8182, 0.2727, 0.1255), (0.8182, 0.4545, 0.1152), (0.8182, 0.6364, 0.131), (0.8182, 0.8182, 0.1205), (-0.9815, -0.9091, 0.05373), (0.9091, -0.9815, 0.02429), (0.9815, 0.9091, 0.02848), (-0.9091, 0.9815, 0.0238), (-0.9815, 0.9091, 0.0307), (-0.9815, 0.7273, 0.06257), (-0.9815, 0.5455, 0.05127), (-0.9815, 0.3636, 0.04696), (-0.9815, 0.1818, 0.04022), (-0.9815, -1.781e-08, 0.03642), (-0.9815, -0.1818, 0.04277), (-0.9815, -0.3636, 0.04637), (-0.9815, -0.5455, 0.0366), (-0.9815, -0.7273, 0.0586), (-0.9091, -0.9815, 0.03549), (-0.7273, -0.9815, 0.041), (-0.5455, -0.9815, 0.02677), (-0.3636, -0.9815, 0.02398), (-0.1818, -0.9815, 0.03609), (2.159e-08, -0.9815, 0.01294), (0.1818, -0.9815, 0.02084), (0.3636, -0.9815, 0.05087), (0.5455, -0.9815, 0.04672), (0.7273, -0.9815, 0.04292), (0.9815, -0.9091, 0.03209), (0.9815, -0.7273, 0.0843), (0.9815, -0.5455, 0.08086), (0.9815, -0.3636, 0.06136), (0.9815, -0.1818, 0.05427), (0.9815, 2.235e-08, 0.07126), (0.9815, 0.1818, 0.0289), (0.9815, 0.3636, 0.0568), (0.9815, 0.5455, 0.03536), (0.9815, 0.7273, 0.03487), (0.9091, 0.9815, 0.04071), (0.7273, 0.9815, 0.0563), (0.5455, 0.9815, 0.04978), (0.3636, 0.9815, 0.04908), (0.1818, 0.9815, 0.03444), (-2.235e-08, 0.9815, 0.03114), (-0.1818, 0.9815, 0.04848), (-0.3636, 0.9815, 0.03778), (-0.5455, 0.9815, 0.0436), (-0.7273, 0.9815, 0.02437), (-0.8182, 0.9091, 0.08419), (-0.8182, -0.9091, 0.1041), (-0.8182, -0.7273, 0.1072), (-0.8182, -0.5455, 0.1127), (-0.8182, -0.3636, 0.1405), (-0.8182, -0.1818, 0.1056), (-0.8182, 1.894e-08, 0.1318), (-0.8182, 0.1818, 0.1083), (-0.8182, 0.3636, 0.1183), (-0.8182, 0.5455, 0.1268), (-0.8182, 0.7273, 0.1673), (-0.6364, 0.9091, 0.09606), (-0.6364, -0.9091, 0.07955), (-0.6364, -0.7273, 0.07424), (-0.6364, -0.5455, 0.02524), (-0.6364, -0.3636, 0.03782), (-0.6364, -0.1818, 0.02509), (-0.6364, 2.235e-08, 0.02781), (-0.6364, 0.1818, 0.03053), (-0.6364, 0.3636, 0.0368), (-0.6364, 0.5455, 0.0521), (-0.6364, 0.7273, 0.1152), (-0.4545, 0.9091, 0.0916), (-0.4545, -0.9091, 0.07218), (-0.4545, -0.7273, 0.06581), (-0.4545, -0.5455, 0.0047), (-0.4545, -0.3636, 0.0001476), (-0.4545, -0.1818, 0.0), (-0.4545, 2.235e-08, 7.598e-05), (-0.4545, 0.1818, 0.0), (-0.4545, 0.3636, 0.0008742), (-0.4545, 0.5455, 0.01019), (-0.4545, 0.7273, 0.07463), (-0.2727, 0.9091, 0.07964), (-0.2727, -0.9091, 0.06265), (-0.2727, -0.7273, 0.1221), (-0.2727, -0.5455, 0.003482), (-0.2727, -0.3636, 0.0), (-0.2727, -0.1818, 0.0), (-0.2727, 2.235e-08, 0.0), (-0.2727, 0.1818, 0.0), (-0.2727, 0.3636, 0.0), (-0.2727, 0.5455, 0.00439), (-0.2727, 0.7273, 0.08265), (-0.09091, 0.9091, 0.0545), (-0.09091, -0.9091, 0.04681), (-0.09091, -0.7273, 0.101), (-0.09091, -0.5455, 0.01757), (-0.09091, -0.3636, -0.006351), (-0.09091, -0.1818, -0.006351), (-0.09091, 2.235e-08, -0.005966), (-0.09091, 0.1818, -0.005254), (-0.09091, 0.3636, -0.005254), (-0.09091, 0.5455, 0.005344), (-0.09091, 0.7273, 0.08937), (0.09091, 0.9091, 0.05705), (0.09091, -0.9091, 0.04779), (0.09091, -0.7273, 0.1708), (0.09091, -0.5455, 0.02481), (0.0864, -0.3636, -0.1512), (0.08487, -0.1818, -0.1827), (0.08552, 2.235e-08, -0.169), (0.09091, 0.1818, -0.03445), (0.09091, 0.3636, -0.03445), (0.09091, 0.5455, -0.0099), (0.09091, 0.7273, 0.05569), (0.2727, 0.9091, 0.1077), (0.2727, -0.9091, 0.04731), (0.2727, -0.7273, 0.09565), (0.2727, -0.5455, -0.0208), (0.2667, -0.3636, -0.1827), (0.2656, -0.1818, -0.2093), (0.2658, 2.235e-08, -0.2085), (0.2689, 0.1818, -0.1363), (0.2727, 0.3636, -0.03445), (0.2727, 0.5455, -0.02087), (0.2727, 0.7273, 0.1192), (0.4545, 0.9091, 0.1334), (0.4545, -0.9091, 0.1138), (0.4545, -0.7273, 0.1317), (0.4545, -0.5455, -0.01017), (0.4491, -0.3636, -0.1664), (0.4476, -0.1818, -0.1942), (0.4479, 2.235e-08, -0.199), (0.4535, 0.1818, -0.1021), (0.4545, 0.3636, -0.03338), (0.4545, 0.5455, -0.007092), (0.4545, 0.7273, 0.1391), (0.6364, 0.9091, 0.06561), (0.6364, -0.9091, 0.1079), (0.6364, -0.7273, 0.1868), (0.6364, -0.5455, 0.0621), (0.6364, -0.3636, 0.02732), (0.6334, -0.1818, -0.07874), (0.6364, 2.235e-08, -0.04311), (0.6364, 0.1818, 0.01815), (0.6364, 0.3636, 0.02215), (0.6364, 0.5455, 0.07545), (0.6364, 0.7273, 0.135), (0.8182, 0.9091, 0.06602), (0.8182, -0.9091, 0.02903), (0.8182, -0.7273, 0.1608), (0.8182, -0.5455, 0.1471), (0.8182, -0.3636, 0.1837), (0.8182, -0.1818, 0.1676), (0.8182, 2.235e-08, 0.1364), (0.8182, 0.1818, 0.1201), (0.8182, 0.3636, 0.1128), (0.8182, 0.5455, 0.1571), (0.8182, 0.7273, 0.105), (-0.9091, -0.8182, 0.1532), (-0.9091, -0.6364, 0.06392), (-0.9091, -0.4545, 0.08502), (-0.9091, -0.2727, 0.06237), (-0.9091, -0.09091, 0.05325), (-0.9091, 0.09091, 0.0728), (-0.9091, 0.2727, 0.07377), (-0.9091, 0.4545, 0.0858), (-0.9091, 0.6364, 0.1021), (-0.9091, 0.8182, 0.08844), (-0.7273, -0.8182, 0.1514), (-0.7273, -0.6364, 0.06406), (-0.7273, -0.4545, 0.0733), (-0.7273, -0.2727, 0.05619), (-0.7273, -0.09091, 0.08167), (-0.7273, 0.09091, 0.07396), (-0.7273, 0.2727, 0.06761), (-0.7273, 0.4545, 0.08167), (-0.7273, 0.6364, 0.1036), (-0.7273, 0.8182, 0.1279), (-0.5455, -0.8182, 0.08592), (-0.5455, -0.6364, 0.02826), (-0.5455, -0.4545, 0.00546), (-0.5455, -0.2727, 0.003667), (-0.5455, -0.09091, 0.0008882), (-0.5455, 0.09091, 0.004402), (-0.5455, 0.2727, 0.008313), (-0.5455, 0.4545, 0.00544), (-0.5455, 0.6364, 0.04217), (-0.5455, 0.8182, 0.1363), (-0.3636, -0.8182, 0.1323), (-0.3636, -0.6364, 0.02437), (-0.3636, -0.4545, 0.0), (-0.3636, -0.2727, 0.0), (-0.3636, -0.09091, 0.0), (-0.3636, 0.09091, 0.0), (-0.3636, 0.2727, 0.0), (-0.3636, 0.4545, 0.0), (-0.3636, 0.6364, 0.03768), (-0.3636, 0.8182, 0.135), (-0.1818, -0.8182, 0.161), (-0.1818, -0.6364, 0.05724), (-0.1818, -0.4545, 0.0005439), (-0.1818, -0.2727, 0.0), (-0.1818, -0.09091, 0.0), (-0.1818, 0.09091, 0.0), (-0.1818, 0.2727, 0.0), (-0.1818, 0.4545, 0.0002523), (-0.1818, 0.6364, 0.03296), (-0.1818, 0.8182, 0.1346), (1.49e-08, -0.8182, 0.1014), (8.019e-09, -0.6364, 0.06724), (7.451e-09, -0.4545, -0.009249), (-0.001364, -0.2727, -0.1043), (-0.003838, -0.09091, -0.1348), (-6.882e-09, 0.09091, -0.02991), (-7.451e-09, 0.2727, -0.0292), (-8.019e-09, 0.4545, -0.01043), (-1.49e-08, 0.6364, 0.02415), (-2.178e-08, 0.8182, 0.1152), (0.1818, -0.8182, 0.09886), (0.1818, -0.6364, 0.07028), (0.1801, -0.4545, -0.1107), (0.1752, -0.2727, -0.196), (0.1749, -0.09091, -0.2066), (0.1764, 0.09091, -0.1713), (0.1818, 0.2727, -0.03445), (0.1818, 0.4545, -0.03445), (0.1818, 0.6364, 0.02039), (0.1818, 0.8182, 0.1227), (0.3636, -0.8182, 0.1543), (0.3636, -0.6364, 0.04552), (0.3597, -0.4545, -0.1385), (0.3567, -0.2727, -0.2022), (0.3565, -0.09091, -0.2134), (0.3576, 0.09091, -0.1856), (0.3636, 0.2727, -0.03445), (0.3636, 0.4545, -0.03445), (0.3636, 0.6364, 0.03817), (0.3636, 0.8182, 0.1419), (0.5455, -0.8182, 0.1814), (0.5455, -0.6364, 0.08213), (0.5455, -0.4545, -0.01334), (0.5401, -0.2727, -0.1565), (0.5395, -0.09091, -0.1639), (0.5411, 0.09091, -0.137), (0.5455, 0.2727, -0.02518), (0.5455, 0.4545, -0.01634), (0.5455, 0.6364, 0.06725), (0.5455, 0.8182, 0.1458), (0.7273, -0.8182, 0.1558), (0.7273, -0.6364, 0.1155), (0.7273, -0.4545, 0.08776), (0.7273, -0.2727, 0.1204), (0.7273, -0.09091, 0.1568), (0.7273, 0.09091, 0.07888), (0.7273, 0.2727, 0.06925), (0.7273, 0.4545, 0.06902), (0.7273, 0.6364, 0.147), (0.7273, 0.8182, 0.1712), (0.9091, -0.8182, 0.04158), (0.9091, -0.6364, 0.09742), (0.9091, -0.4545, 0.1107), (0.9091, -0.2727, 0.09797), (0.9091, -0.09091, 0.1401), (0.9091, 0.09091, 0.07061), (0.9091, 0.2727, 0.09326), (0.9091, 0.4545, 0.09792), (0.9091, 0.6364, 0.07043), (0.9091, 0.8182, 0.06832), (0.9091, 0.7273, 0.05805), (0.9091, 0.5455, 0.1061), (0.9091, 0.3636, 0.09606), (0.9091, 0.1818, 0.05743), (0.9091, 2.235e-08, 0.0977), (0.9091, -0.1818, 0.1032), (0.9091, -0.3636, 0.1244), (0.9091, -0.5455, 0.1175), (0.9091, -0.7273, 0.1129), (0.9091, -0.9091, 0.02425), (0.7273, 0.7273, 0.1675), (0.7273, 0.5455, 0.1308), (0.7273, 0.3636, 0.07374), (0.7273, 0.1818, 0.06737), (0.7273, 2.235e-08, 0.09987), (0.7273, -0.1818, 0.1418), (0.7273, -0.3636, 0.1297), (0.7273, -0.5455, 0.09119), (0.7273, -0.7273, 0.1897), (0.7273, -0.9091, 0.06615), (0.5455, 0.7273, 0.131), (0.5455, 0.5455, 0.02973), (0.5455, 0.3636, -0.02262), (0.5455, 0.1818, -0.01952), (0.5401, 2.235e-08, -0.1592), (0.5395, -0.1818, -0.1611), (0.5411, -0.3636, -0.1312), (0.5455, -0.5455, 0.02341), (0.5455, -0.7273, 0.1727), (0.5455, -0.9091, 0.1077), (0.3636, 0.7273, 0.09613), (0.3636, 0.5455, -0.02222), (0.3636, 0.3636, -0.03445), (0.3598, 0.1818, -0.1363), (0.3567, 2.235e-08, -0.2085), (0.3565, -0.1818, -0.2079), (0.3576, -0.3636, -0.1827), (0.3636, -0.5455, -0.01815), (0.3636, -0.7273, 0.1035), (0.3636, -0.9091, 0.102), (0.1818, 0.7273, 0.0844), (0.1818, 0.5455, -0.02335), (0.1818, 0.3636, -0.03445), (0.1807, 0.1818, -0.1053), (0.1752, 2.235e-08, -0.2014), (0.1749, -0.1818, -0.2032), (0.1764, -0.3636, -0.1693), (0.1818, -0.5455, -0.0149), (0.1818, -0.7273, 0.1396), (0.1818, -0.9091, 0.04612), (-1.976e-08, 0.7273, 0.07516), (-1.004e-08, 0.5455, 0.004193), (-7.451e-09, 0.3636, -0.02395), (-7.451e-09, 0.1818, -0.0292), (-0.001081, 2.235e-08, -0.102), (-0.003881, -0.1818, -0.1353), (7.451e-09, -0.3636, -0.02894), (7.451e-09, -0.5455, 0.02336), (1.004e-08, -0.7273, 0.1239), (1.976e-08, -0.9091, 0.05228), (-0.1818, 0.7273, 0.09547), (-0.1818, 0.5455, 0.005049), (-0.1818, 0.3636, 0.0), (-0.1818, 0.1818, 0.0), (-0.1818, 2.235e-08, 0.0), (-0.1818, -0.1818, 0.0), (-0.1818, -0.3636, 0.0), (-0.1818, -0.5455, 0.01227), (-0.1818, -0.7273, 0.1404), (-0.1818, -0.9091, 0.07807), (-0.3636, 0.7273, 0.0848), (-0.3636, 0.5455, 0.004578), (-0.3636, 0.3636, 0.0), (-0.3636, 0.1818, 0.0), (-0.3636, 2.235e-08, 0.0), (-0.3636, -0.1818, 0.0), (-0.3636, -0.3636, 0.0), (-0.3636, -0.5455, 0.001756), (-0.3636, -0.7273, 0.0874), (-0.3636, -0.9091, 0.05915), (-0.5455, 0.7273, 0.07494), (-0.5455, 0.5455, 0.01258), (-0.5455, 0.3636, 0.007582), (-0.5455, 0.1818, 0.005028), (-0.5455, 2.235e-08, 0.008129), (-0.5455, -0.1818, 0.00437), (-0.5455, -0.3636, 0.008483), (-0.5455, -0.5455, 0.009311), (-0.5455, -0.7273, 0.04978), (-0.5455, -0.9091, 0.05793), (-0.7273, 0.7273, 0.1163), (-0.7273, 0.5455, 0.09064), (-0.7273, 0.3636, 0.09067), (-0.7273, 0.1818, 0.07464), (-0.7273, 2.235e-08, 0.0805), (-0.7273, -0.1818, 0.07411), (-0.7273, -0.3636, 0.08291), (-0.7273, -0.5455, 0.06233), (-0.7273, -0.7273, 0.0851), (-0.7273, -0.9091, 0.09302), (-0.9091, 0.7273, 0.1018), (-0.9091, 0.5455, 0.09063), (-0.9091, 0.3636, 0.09134), (-0.9091, 0.1818, 0.0913), (-0.9091, 0.0, 0.07011), (-0.9091, -0.1818, 0.06785), (-0.9091, -0.3636, 0.09206), (-0.9091, -0.5455, 0.07586), (-0.9091, -0.7273, 0.09286), (-0.9091, -0.9091, 0.08564), (0.7273, 0.9091, 0.09267), (0.5455, 0.9091, 0.08828), (0.3636, 0.9091, 0.1074), (0.1818, 0.9091, 0.07837), (-2.235e-08, 0.9091, 0.06125), (-0.1818, 0.9091, 0.0696), (-0.3636, 0.9091, 0.08445), (-0.5455, 0.9091, 0.1003), (-0.7273, 0.9091, 0.06293), (-0.9091, 0.9091, 0.04774), (0.9091, 0.9091, 0.04937)], [], [(528, 146, 3, 178), (527, 188, 43, 147), (526, 199, 42, 187), (525, 210, 41, 186), (524, 221, 40, 185), (523, 232, 39, 184), (522, 243, 38, 183), (521, 254, 37, 182), (520, 265, 36, 181), (519, 276, 35, 180), (518, 287, 34, 179), (517, 189, 44, 298), (516, 190, 45, 299), (515, 191, 46, 300), (514, 192, 47, 301), (513, 193, 48, 302), (512, 194, 49, 303), (511, 195, 50, 304), (510, 196, 51, 305), (509, 197, 52, 306), (508, 198, 53, 307), (507, 200, 54, 308), (506, 201, 55, 309), (505, 202, 56, 310), (504, 203, 57, 311), (503, 204, 58, 312), (502, 205, 59, 313), (501, 206, 60, 314), (500, 207, 61, 315), (499, 208, 62, 316), (498, 209, 63, 317), (497, 211, 64, 318), (496, 212, 65, 319), (495, 213, 66, 320), (494, 214, 67, 321), (493, 215, 68, 322), (492, 216, 69, 323), (491, 217, 70, 324), (490, 218, 71, 325), (489, 219, 72, 326), (488, 220, 73, 327), (487, 222, 74, 328), (486, 223, 75, 329), (485, 224, 76, 330), (484, 225, 77, 331), (483, 226, 78, 332), (482, 227, 79, 333), (481, 228, 80, 334), (480, 229, 81, 335), (479, 230, 82, 336), (478, 231, 83, 337), (477, 233, 84, 338), (476, 234, 85, 339), (475, 235, 86, 340), (474, 236, 87, 341), (473, 237, 88, 342), (472, 238, 89, 343), (471, 239, 90, 344), (470, 240, 91, 345), (469, 241, 92, 346), (468, 242, 93, 347), (467, 244, 94, 348), (466, 245, 95, 349), (465, 246, 96, 350), (464, 247, 97, 351), (463, 248, 98, 352), (462, 249, 99, 353), (461, 250, 100, 354), (460, 251, 101, 355), (459, 252, 102, 356), (458, 253, 103, 357), (457, 255, 104, 358), (456, 256, 105, 359), (455, 257, 106, 360), (454, 258, 107, 361), (453, 259, 108, 362), (452, 260, 109, 363), (451, 261, 110, 364), (450, 262, 111, 365), (449, 263, 112, 366), (448, 264, 113, 367), (447, 266, 114, 368), (446, 267, 115, 369), (445, 268, 116, 370), (444, 269, 117, 371), (443, 270, 118, 372), (442, 271, 119, 373), (441, 272, 120, 374), (440, 273, 121, 375), (439, 274, 122, 376), (438, 275, 123, 377), (437, 277, 124, 378), (436, 278, 125, 379), (435, 279, 126, 380), (434, 280, 127, 381), (433, 281, 128, 382), (432, 282, 129, 383), (431, 283, 130, 384), (430, 284, 131, 385), (429, 285, 132, 386), (428, 286, 133, 387), (427, 288, 134, 388), (426, 289, 135, 389), (425, 290, 136, 390), (424, 291, 137, 391), (423, 292, 138, 392), (422, 293, 139, 393), (421, 294, 140, 394), (420, 295, 141, 395), (419, 296, 142, 396), (418, 297, 143, 397), (417, 168, 24, 398), (416, 169, 25, 399), (415, 170, 26, 400), (414, 171, 27, 401), (413, 172, 28, 402), (412, 173, 29, 403), (411, 174, 30, 404), (410, 175, 31, 405), (409, 176, 32, 406), (408, 177, 33, 407), (297, 408, 407, 143), (142, 406, 408, 297), (406, 32, 177, 408), (296, 409, 406, 142), (141, 405, 409, 296), (405, 31, 176, 409), (295, 410, 405, 141), (140, 404, 410, 295), (404, 30, 175, 410), (294, 411, 404, 140), (139, 403, 411, 294), (403, 29, 174, 411), (293, 412, 403, 139), (138, 402, 412, 293), (402, 28, 173, 412), (292, 413, 402, 138), (137, 401, 413, 292), (401, 27, 172, 413), (291, 414, 401, 137), (136, 400, 414, 291), (400, 26, 171, 414), (290, 415, 400, 136), (135, 399, 415, 290), (399, 25, 170, 415), (289, 416, 399, 135), (134, 398, 416, 289), (398, 24, 169, 416), (288, 417, 398, 134), (23, 145, 417, 288), (145, 1, 168, 417), (286, 418, 397, 133), (132, 396, 418, 286), (396, 142, 297, 418), (285, 419, 396, 132), (131, 395, 419, 285), (395, 141, 296, 419), (284, 420, 395, 131), (130, 394, 420, 284), (394, 140, 295, 420), (283, 421, 394, 130), (129, 393, 421, 283), (393, 139, 294, 421), (282, 422, 393, 129), (128, 392, 422, 282), (392, 138, 293, 422), (281, 423, 392, 128), (127, 391, 423, 281), (391, 137, 292, 423), (280, 424, 391, 127), (126, 390, 424, 280), (390, 136, 291, 424), (279, 425, 390, 126), (125, 389, 425, 279), (389, 135, 290, 425), (278, 426, 389, 125), (124, 388, 426, 278), (388, 134, 289, 426), (277, 427, 388, 124), (22, 167, 427, 277), (167, 23, 288, 427), (275, 428, 387, 123), (122, 386, 428, 275), (386, 132, 286, 428), (274, 429, 386, 122), (121, 385, 429, 274), (385, 131, 285, 429), (273, 430, 385, 121), (120, 384, 430, 273), (384, 130, 284, 430), (272, 431, 384, 120), (119, 383, 431, 272), (383, 129, 283, 431), (271, 432, 383, 119), (118, 382, 432, 271), (382, 128, 282, 432), (270, 433, 382, 118), (117, 381, 433, 270), (381, 127, 281, 433), (269, 434, 381, 117), (116, 380, 434, 269), (380, 126, 280, 434), (268, 435, 380, 116), (115, 379, 435, 268), (379, 125, 279, 435), (267, 436, 379, 115), (114, 378, 436, 267), (378, 124, 278, 436), (266, 437, 378, 114), (21, 166, 437, 266), (166, 22, 277, 437), (264, 438, 377, 113), (112, 376, 438, 264), (376, 122, 275, 438), (263, 439, 376, 112), (111, 375, 439, 263), (375, 121, 274, 439), (262, 440, 375, 111), (110, 374, 440, 262), (374, 120, 273, 440), (261, 441, 374, 110), (109, 373, 441, 261), (373, 119, 272, 441), (260, 442, 373, 109), (108, 372, 442, 260), (372, 118, 271, 442), (259, 443, 372, 108), (107, 371, 443, 259), (371, 117, 270, 443), (258, 444, 371, 107), (106, 370, 444, 258), (370, 116, 269, 444), (257, 445, 370, 106), (105, 369, 445, 257), (369, 115, 268, 445), (256, 446, 369, 105), (104, 368, 446, 256), (368, 114, 267, 446), (255, 447, 368, 104), (20, 165, 447, 255), (165, 21, 266, 447), (253, 448, 367, 103), (102, 366, 448, 253), (366, 112, 264, 448), (252, 449, 366, 102), (101, 365, 449, 252), (365, 111, 263, 449), (251, 450, 365, 101), (100, 364, 450, 251), (364, 110, 262, 450), (250, 451, 364, 100), (99, 363, 451, 250), (363, 109, 261, 451), (249, 452, 363, 99), (98, 362, 452, 249), (362, 108, 260, 452), (248, 453, 362, 98), (97, 361, 453, 248), (361, 107, 259, 453), (247, 454, 361, 97), (96, 360, 454, 247), (360, 106, 258, 454), (246, 455, 360, 96), (95, 359, 455, 246), (359, 105, 257, 455), (245, 456, 359, 95), (94, 358, 456, 245), (358, 104, 256, 456), (244, 457, 358, 94), (19, 164, 457, 244), (164, 20, 255, 457), (242, 458, 357, 93), (92, 356, 458, 242), (356, 102, 253, 458), (241, 459, 356, 92), (91, 355, 459, 241), (355, 101, 252, 459), (240, 460, 355, 91), (90, 354, 460, 240), (354, 100, 251, 460), (239, 461, 354, 90), (89, 353, 461, 239), (353, 99, 250, 461), (238, 462, 353, 89), (88, 352, 462, 238), (352, 98, 249, 462), (237, 463, 352, 88), (87, 351, 463, 237), (351, 97, 248, 463), (236, 464, 351, 87), (86, 350, 464, 236), (350, 96, 247, 464), (235, 465, 350, 86), (85, 349, 465, 235), (349, 95, 246, 465), (234, 466, 349, 85), (84, 348, 466, 234), (348, 94, 245, 466), (233, 467, 348, 84), (18, 163, 467, 233), (163, 19, 244, 467), (231, 468, 347, 83), (82, 346, 468, 231), (346, 92, 242, 468), (230, 469, 346, 82), (81, 345, 469, 230), (345, 91, 241, 469), (229, 470, 345, 81), (80, 344, 470, 229), (344, 90, 240, 470), (228, 471, 344, 80), (79, 343, 471, 228), (343, 89, 239, 471), (227, 472, 343, 79), (78, 342, 472, 227), (342, 88, 238, 472), (226, 473, 342, 78), (77, 341, 473, 226), (341, 87, 237, 473), (225, 474, 341, 77), (76, 340, 474, 225), (340, 86, 236, 474), (224, 475, 340, 76), (75, 339, 475, 224), (339, 85, 235, 475), (223, 476, 339, 75), (74, 338, 476, 223), (338, 84, 234, 476), (222, 477, 338, 74), (17, 162, 477, 222), (162, 18, 233, 477), (220, 478, 337, 73), (72, 336, 478, 220), (336, 82, 231, 478), (219, 479, 336, 72), (71, 335, 479, 219), (335, 81, 230, 479), (334, 80, 229, 480), (333, 79, 228, 481), (332, 78, 227, 482), (331, 77, 226, 483), (330, 76, 225, 484), (213, 485, 330, 66), (65, 329, 485, 213), (329, 75, 224, 485), (212, 486, 329, 65), (64, 328, 486, 212), (328, 74, 223, 486), (211, 487, 328, 64), (16, 161, 487, 211), (161, 17, 222, 487), (209, 488, 327, 63), (62, 326, 488, 209), (326, 72, 220, 488), (208, 489, 326, 62), (61, 325, 489, 208), (325, 71, 219, 489), (207, 490, 325, 61), (60, 324, 490, 207), (324, 70, 218, 490), (206, 491, 324, 60), (59, 323, 491, 206), (323, 69, 217, 491), (205, 492, 323, 59), (58, 322, 492, 205), (322, 68, 216, 492), (204, 493, 322, 58), (57, 321, 493, 204), (321, 67, 215, 493), (203, 494, 321, 57), (56, 320, 494, 203), (320, 66, 214, 494), (202, 495, 320, 56), (55, 319, 495, 202), (319, 65, 213, 495), (201, 496, 319, 55), (54, 318, 496, 201), (318, 64, 212, 496), (200, 497, 318, 54), (15, 160, 497, 200), (160, 16, 211, 497), (198, 498, 317, 53), (52, 316, 498, 198), (316, 62, 209, 498), (197, 499, 316, 52), (51, 315, 499, 197), (315, 61, 208, 499), (196, 500, 315, 51), (50, 314, 500, 196), (314, 60, 207, 500), (195, 501, 314, 50), (49, 313, 501, 195), (313, 59, 206, 501), (194, 502, 313, 49), (48, 312, 502, 194), (312, 58, 205, 502), (193, 503, 312, 48), (47, 311, 503, 193), (311, 57, 204, 503), (192, 504, 311, 47), (46, 310, 504, 192), (310, 56, 203, 504), (191, 505, 310, 46), (45, 309, 505, 191), (309, 55, 202, 505), (190, 506, 309, 45), (44, 308, 506, 190), (308, 54, 201, 506), (189, 507, 308, 44), (14, 159, 507, 189), (159, 15, 200, 507), (149, 508, 307, 4), (5, 306, 508, 149), (306, 52, 198, 508), (150, 509, 306, 5), (6, 305, 509, 150), (305, 51, 197, 509), (151, 510, 305, 6), (7, 304, 510, 151), (304, 50, 196, 510), (152, 511, 304, 7), (8, 303, 511, 152), (303, 49, 195, 511), (153, 512, 303, 8), (9, 302, 512, 153), (302, 48, 194, 512), (154, 513, 302, 9), (10, 301, 513, 154), (301, 47, 193, 513), (155, 514, 301, 10), (11, 300, 514, 155), (300, 46, 192, 514), (156, 515, 300, 11), (12, 299, 515, 156), (299, 45, 191, 515), (157, 516, 299, 12), (13, 298, 516, 157), (298, 44, 190, 516), (144, 517, 298, 13), (0, 158, 517, 144), (158, 14, 189, 517), (276, 518, 179, 35), (133, 397, 518, 276), (397, 143, 287, 518), (265, 519, 180, 36), (123, 387, 519, 265), (387, 133, 276, 519), (254, 520, 181, 37), (113, 377, 520, 254), (377, 123, 265, 520), (243, 521, 182, 38), (103, 367, 521, 243), (367, 113, 254, 521), (232, 522, 183, 39), (93, 357, 522, 232), (357, 103, 243, 522), (221, 523, 184, 40), (83, 347, 523, 221), (347, 93, 232, 523), (210, 524, 185, 41), (73, 337, 524, 210), (337, 83, 221, 524), (199, 525, 186, 42), (63, 327, 525, 199), (327, 73, 210, 525), (188, 526, 187, 43), (53, 317, 526, 188), (317, 63, 199, 526), (148, 527, 147, 2), (4, 307, 527, 148), (307, 53, 188, 527), (287, 528, 178, 34), (143, 407, 528, 287), (407, 33, 146, 528)])
me_plane_001.polygons.foreach_set('material_index', [7, 7, 7, 7, 7, 7, 7, 7, 7, 7, 7, 7, 7, 7, 7, 7, 7, 7, 7, 7, 7, 7, 7, 7, 7, 7, 7, 7, 7, 7, 7, 7, 7, 5, 5, 5, 5, 5, 5, 7, 7, 7, 7, 5, 5, 5, 5, 5, 5, 7, 7, 7, 7, 5, 5, 5, 5, 5, 5, 7, 7, 7, 7, 5, 5, 5, 5, 5, 5, 7, 7, 7, 7, 5, 5, 5, 5, 5, 5, 7, 7, 7, 7, 5, 5, 5, 5, 5, 5, 7, 7, 7, 7, 5, 5, 5, 5, 5, 5, 7, 7, 7, 7, 7, 7, 7, 7, 7, 7, 7, 7, 7, 7, 7, 7, 7, 7, 7, 7, 7, 7, 7, 7, 7, 7, 7, 7, 7, 7, 7, 7, 7, 7, 7, 7, 7, 7, 7, 7, 7, 7, 7, 7, 7, 7, 7, 7, 7, 7, 7, 7, 7, 7, 7, 7, 7, 7, 7, 7, 7, 7, 7, 7, 7, 7, 7, 7, 7, 7, 7, 7, 7, 7, 7, 7, 7, 7, 7, 3, 7, 7, 7, 7, 7, 7, 5, 7, 5, 5, 5, 5, 5, 5, 5, 5, 5, 5, 5, 5, 5, 5, 5, 5, 7, 7, 7, 7, 7, 7, 7, 7, 7, 7, 7, 7, 5, 5, 5, 5, 5, 5, 5, 5, 5, 5, 5, 5, 5, 5, 5, 5, 5, 5, 7, 7, 7, 7, 7, 7, 7, 7, 7, 7, 7, 7, 5, 5, 5, 5, 5, 5, 5, 5, 5, 5, 5, 5, 5, 5, 5, 5, 5, 5, 7, 7, 7, 7, 7, 7, 7, 7, 7, 7, 7, 7, 5, 5, 5, 5, 5, 5, 5, 5, 5, 5, 5, 5, 5, 5, 5, 5, 5, 5, 7, 7, 7, 7, 7, 7, 7, 7, 7, 7, 7, 7, 5, 5, 5, 5, 5, 5, 5, 5, 5, 5, 5, 5, 5, 5, 5, 5, 5, 5, 7, 7, 7, 7, 7, 7, 7, 7, 7, 7, 7, 7, 5, 5, 5, 5, 5, 5, 5, 5, 7, 7, 7, 7, 7, 7, 7, 7, 7, 7, 7, 7, 5, 5, 5, 5, 5, 5, 5, 5, 5, 5, 5, 5, 5, 5, 5, 5, 5, 5, 7, 7, 7, 7, 7, 7, 7, 7, 7, 7, 7, 7, 7, 7, 7, 7, 7, 7, 7, 7, 7, 7, 7, 7, 7, 7, 7, 7, 7, 7, 7, 7, 7, 7, 7, 7, 7, 7, 7, 7, 7, 7, 7, 7, 7, 7, 7, 7, 7, 7, 7, 7, 7, 7, 7, 7, 7, 7, 7, 7, 7, 7, 7, 7, 7, 7, 7, 7, 7, 7, 7, 7, 7, 7, 7, 7, 7, 7, 7, 7, 7, 7, 7, 7, 7, 7, 7, 7, 7, 7, 7, 7, 7, 7, 7, 7, 7, 7, 7, 7, 7])
_uv = me_plane_001.uv_layers.new(name='UVMap')
_uv.uv.foreach_set('vector', [5.827, 5.89, 6.426, 5.819, 6.5, 6.371, 5.881, 6.412, -4.94, 5.528, -4.433, 5.535, -4.49, 6.146, -5.02, 6.125, -3.905, 5.671, -3.339, 5.641, -3.478, 6.276, -3.979, 6.215, -2.87, 5.697, -2.402, 5.792, -2.474, 6.503, -2.972, 6.3, -1.915, 5.992, -1.379, 5.897, -1.394, 6.494, -1.938, 6.509, -0.8054, 6.112, -0.3771, 6.107, -0.3574, 6.605, -0.866, 6.591, 0.1386, 6.049, 0.7126, 6.036, 0.7157, 6.63, 0.1817, 6.639, 1.344, 5.873, 1.901, 5.929, 1.876, 6.547, 1.268, 6.665, 2.509, 5.816, 2.97, 5.748, 3.003, 6.675, 2.428, 6.638, 3.567, 6.068, 4.113, 6.097, 4.178, 6.675, 3.577, 6.634, 4.661, 5.809, 5.299, 5.951, 5.328, 6.465, 4.775, 6.471, -4.804, -4.044, -4.422, -4.247, -4.415, -3.63, -4.679, -3.619, -4.792, -3.106, -4.357, -2.993, -4.342, -2.512, -4.874, -2.598, -4.943, -2.137, -4.35, -2.015, -4.343, -1.654, -4.833, -1.646, -4.88, -1.201, -4.343, -1.274, -4.318, -0.7439, -4.906, -0.7136, -4.791, -0.2177, -4.304, -0.2159, -4.295, 0.2571, -4.969, 0.2724, -4.926, 0.699, -4.188, 0.6716, -4.245, 1.093, -4.791, 1.149, -4.713, 1.608, -4.223, 1.477, -4.16, 2.114, -4.706, 2.067, -4.727, 2.582, -4.186, 2.673, -4.217, 3.123, -4.708, 3.115, -4.732, 3.587, -4.228, 3.659, -4.235, 4.21, -4.847, 4.039, -4.634, 4.538, -4.231, 4.573, -4.336, 4.896, -4.945, 5.071, -3.959, -4.078, -3.434, -4.276, -3.609, -3.693, -3.996, -3.657, -3.921, -3.083, -3.407, -3.146, -3.337, -2.624, -3.856, -2.616, -3.703, -2.168, -3.296, -2.176, -3.296, -1.708, -3.836, -1.661, -3.732, -1.216, -3.287, -1.236, -3.235, -0.7578, -3.728, -0.7511, -3.735, -0.2706, -3.225, -0.2851, -3.176, 0.1863, -3.872, 0.2325, -3.481, 0.6635, -3.079, 0.6766, -3.134, 1.163, -3.773, 1.131, -3.621, 1.681, -3.134, 1.678, -3.156, 2.179, -3.647, 2.184, -3.676, 2.649, -3.156, 2.662, -3.161, 3.133, -3.726, 3.144, -3.745, 3.6, -3.212, 3.613, -3.228, 4.093, -3.636, 4.032, -3.798, 4.579, -3.274, 4.603, -3.249, 5.13, -3.801, 5.108, -2.929, -4.3, -2.422, -4.368, -2.201, -3.784, -2.9, -3.728, -2.906, -3.182, -2.404, -3.171, -2.394, -2.689, -2.868, -2.665, -1.569, 2.578, -1.563, 2.239, -1.224, 2.244, -1.23, 2.585, -0.8863, 2.593, -0.881, 2.249, -0.5371, 2.253, -0.5414, 2.597, -0.1971, 2.602, -0.1927, 2.257, 0.1528, 2.261, 0.1481, 2.607, 0.4979, 2.615, 0.4996, 2.265, 0.8457, 2.265, 0.8469, 2.61, 1.189, 2.608, 1.189, 2.266, 1.531, 2.267, 1.53, 2.608, 1.872, 2.611, 1.873, 2.269, 2.213, 2.27, 2.212, 2.608, -2.698, 3.592, -2.244, 3.608, -2.284, 4.121, -2.724, 4.045, -2.746, 4.552, -2.271, 4.529, -2.308, 5.238, -2.785, 5.17, -1.952, -4.535, -1.492, -4.555, -1.449, -3.851, -1.847, -3.818, -1.894, -3.249, -1.413, -3.45, -1.452, -2.703, -1.914, -2.679, -1.56, 1.901, -1.559, 1.562, -1.219, 1.561, -1.22, 1.903, -0.8775, 1.905, -0.8756, 1.561, -0.5307, 1.563, -0.5335, 1.908, -0.1888, 1.912, -0.1854, 1.567, 0.1599, 1.57, 0.1565, 1.916, 0.502, 1.919, 0.5049, 1.574, 0.8495, 1.577, 0.847, 1.921, 1.191, 1.923, 1.193, 1.58, 1.536, 1.583, 1.533, 1.925, 1.875, 1.928, 1.878, 1.586, 2.219, 1.591, 2.215, 1.931, -1.773, 3.627, -1.302, 3.645, -1.315, 4.145, -1.799, 4.128, -1.81, 4.725, -1.333, 4.708, -1.368, 5.319, -1.883, 5.291, -1.021, -4.564, -0.4909, -4.597, -0.465, -3.978, -1.091, -3.842, -1.023, -3.476, -0.4675, -3.436, -0.4562, -2.843, -0.9539, -2.834, -1.563, 1.224, -1.576, 0.8838, -1.229, 0.8706, -1.221, 1.218, -0.8751, 1.215, -0.8768, 0.8635, -0.5245, 0.8705, -0.5282, 1.217, -0.1819, 1.221, -0.1775, 0.8755, 0.1677, 0.8803, 0.1635, 1.225, 0.5084, 1.229, 0.5124, 0.8844, 0.8568, 0.8883, 0.8528, 1.233, 1.197, 1.236, 1.201, 0.8925, 1.544, 0.8965, 1.54, 1.24, 1.883, 1.244, 1.888, 0.9001, 2.232, 0.9102, 2.224, 1.251, -0.8165, 3.646, -0.319, 3.645, -0.3242, 4.178, -0.826, 4.16, -0.8525, 4.745, -0.3691, 4.831, -0.3979, 5.36, -0.8863, 5.352, 0.02203, -4.574, 0.5227, -4.623, 0.548, -4.063, 0.06193, -3.979, 0.1026, -3.48, 0.6128, -3.483, 0.6014, -3.038, 0.03491, -2.819, -1.603, 0.5447, -1.651, 0.2049, -1.201, 0.1298, -1.242, 0.5167, -0.86, 0.4807, -0.8535, 0.1367, -0.5087, 0.1436, -0.5159, 0.4883, -0.1709, 0.4954, -0.1639, 0.1507, 0.1805, 0.158, 0.1731, 0.5016, 0.5166, 0.51, 0.5245, 0.1659, 0.8695, 0.1754, 0.8614, 0.5195, 1.206, 0.5258, 1.212, 0.1829, 1.554, 0.1903, 1.547, 0.5313, 1.885, 0.5345, 1.894, 0.1982, 2.232, 0.2084, 2.244, 0.5708, 0.1859, 3.636, 0.6917, 3.613, 0.7167, 4.127, 0.1939, 4.169, 0.1944, 4.712, 0.7217, 4.716, 0.6932, 5.365, 0.03994, 5.339, 1.023, -4.651, 1.518, -4.689, 1.575, -4.052, 1.027, -4.053, 0.9555, -3.505, 1.532, -3.488, 1.615, -2.974, 1.142, -2.845, -1.533, -0.2265, -1.525, -0.566, -1.184, -0.5603, -1.191, -0.2165, -0.8463, -0.2088, -0.8392, -0.5536, -0.4941, -0.5467, -0.5014, -0.2015, -0.1564, -0.194, -0.1486, -0.5392, 0.197, -0.5308, 0.1887, -0.1867, 0.5321, -0.1785, 0.5408, -0.5218, 0.8837, -0.5126, 0.8742, -0.1706, 1.22, -0.1599, 1.23, -0.5027, 1.573, -0.4925, 1.562, -0.1507, 1.903, -0.1411, 1.914, -0.4816, 2.254, -0.47, 2.243, -0.1304, 1.239, 3.563, 1.746, 3.558, 1.794, 4.266, 1.231, 4.112, 1.321, 4.842, 1.81, 4.874, 1.818, 5.293, 1.326, 5.353, 2.043, -4.713, 2.643, -4.544, 2.62, -4.11, 2.179, -4.095, 2.1, -3.449, 2.695, -3.651, 2.63, -2.998, 2.115, -2.962, -1.531, -0.9149, -1.509, -1.26, -1.17, -1.248, -1.179, -0.9054, -0.8326, -0.8986, -0.8265, -1.244, -0.4808, -1.238, -0.4871, -0.8924, -0.1406, -0.8855, -0.1329, -1.234, 0.2174, -1.22, 0.2064, -0.8753, 0.5503, -0.8651, 0.5607, -1.208, 0.9049, -1.2, 0.8932, -0.8552, 1.24, -0.8461, 1.251, -1.191, 1.596, -1.178, 1.584, -0.8348, 1.926, -0.8228, 1.939, -1.165, 2.28, -1.15, 2.267, -0.8099, 2.249, 3.527, 2.749, 3.507, 2.853, 4.176, 2.309, 4.174, 2.353, 4.79, 2.973, 4.887, 3.026, 5.29, 2.355, 5.297, 3.085, -4.75, 3.545, -4.828, 3.57, -4.143, 3.121, -4.167, 3.159, -3.729, 3.584, -3.688, 3.572, -2.995, 3.127, -2.954, -1.556, -1.684, -1.569, -2.079, -1.18, -1.979, -1.164, -1.582, -0.8248, -1.598, -0.8455, -1.985, -0.4617, -1.925, -0.4752, -1.583, -0.1256, -1.587, -0.1152, -1.918, 0.2443, -1.983, 0.2287, -1.568, 0.5736, -1.554, 0.5903, -1.914, 0.9278, -1.902, 0.9147, -1.543, 1.263, -1.542, 1.277, -1.93, 1.625, -1.873, 1.61, -1.521, 1.953, -1.509, 1.972, -1.895, 2.308, -1.867, 2.295, -1.49, 3.317, 3.591, 3.905, 3.715, 3.857, 4.157, 3.386, 4.145, 3.442, 4.677, 4.1, 4.881, 4.044, 5.599, 3.479, 5.284, 4.068, -4.991, 4.568, -5.066, 4.595, -4.607, 3.964, -4.196, 4.043, -3.767, 4.348, -3.801, 4.605, -3.162, 4.071, -3.152, 4.074, -2.595, 4.786, -2.561, 4.875, -2.154, 4.064, -2.133, 4.475, -1.638, 4.939, -1.833, 5.106, -1.23, 4.547, -1.191, 4.558, -0.7078, 5.043, -0.5842, 5.045, -0.2863, 4.704, -0.2581, 4.571, 0.2559, 5.078, 0.4655, 5.063, 0.9847, 4.361, 0.895, 4.443, 1.444, 5.053, 1.455, 5.064, 1.949, 4.322, 1.988, 4.485, 2.571, 4.979, 2.511, 4.955, 3.086, 4.311, 3.089, 4.418, 3.717, 5.016, 3.664, 5.071, 4.206, 4.476, 4.38, 4.63, 4.775, 5.228, 4.733, 4.944, 5.237, 4.562, 5.217, 5.053, -5.11, 5.648, -5.124, 5.541, -4.596, 5.047, -4.599, 4.954, -3.874, 5.491, -3.95, 5.628, -3.457, 5.14, -3.317, 5.235, -2.746, 5.764, -2.968, 6.103, -2.483, 5.515, -2.324, 5.525, -1.849, 6.139, -1.94, 6.204, -1.399, 5.595, -1.386, 5.77, -0.8816, 6.245, -0.8587, 6.108, -0.2473, 5.461, -0.2517, 5.616, 0.3555, 6.184, 0.3147, 6.284, 0.906, 5.74, 0.9375, 5.82, 1.419, 6.304, 1.443, 6.23, 1.975, 5.535, 2.008, 5.533, 2.524, 6.126, 2.528, 6.195, 3.075, 5.514, 3.08, 5.522, 3.602, 6.345, 3.629, 6.329, 4.17, 5.713, 4.184, 5.718, 4.726, 6.305, 4.72, 6.335, 5.265, 5.752, 5.325, 5.228, 4.733, 5.718, 4.726, 5.752, 5.325, 4.944, 5.237, 5.071, 4.206, 5.713, 4.184, 5.718, 4.726, 5.228, 4.733, 5.713, 4.184, 6.329, 4.17, 6.305, 4.72, 5.718, 4.726, 5.016, 3.664, 5.522, 3.602, 5.713, 4.184, 5.071, 4.206, 4.955, 3.086, 5.514, 3.08, 5.522, 3.602, 5.016, 3.664, 5.514, 3.08, 6.195, 3.075, 6.345, 3.629, 5.522, 3.602, 4.979, 2.511, 5.533, 2.524, 5.514, 3.08, 4.955, 3.086, 5.064, 1.949, 5.535, 2.008, 5.533, 2.524, 4.979, 2.511, 5.535, 2.008, 6.23, 1.975, 6.126, 2.528, 5.533, 2.524, 5.053, 1.455, 5.82, 1.419, 5.535, 2.008, 5.064, 1.949, 5.063, 0.9847, 5.74, 0.9375, 5.82, 1.419, 5.053, 1.455, 5.74, 0.9375, 6.284, 0.906, 6.304, 1.443, 5.82, 1.419, 5.078, 0.4655, 5.616, 0.3555, 5.74, 0.9375, 5.063, 0.9847, 5.045, -0.2863, 5.461, -0.2517, 5.616, 0.3555, 5.078, 0.4655, 5.461, -0.2517, 6.108, -0.2473, 6.184, 0.3147, 5.616, 0.3555, 5.043, -0.5842, 5.77, -0.8816, 5.461, -0.2517, 5.045, -0.2863, 5.106, -1.23, 5.595, -1.386, 5.77, -0.8816, 5.043, -0.5842, 5.595, -1.386, 6.204, -1.399, 6.245, -0.8587, 5.77, -0.8816, 4.939, -1.833, 5.525, -1.849, 5.595, -1.386, 5.106, -1.23, 4.875, -2.154, 5.515, -2.324, 5.525, -1.849, 4.939, -1.833, 5.515, -2.324, 6.103, -2.483, 6.139, -1.94, 5.525, -1.849, 4.786, -2.561, 5.235, -2.746, 5.515, -2.324, 4.875, -2.154, 4.605, -3.162, 5.14, -3.317, 5.235, -2.746, 4.786, -2.561, 5.14, -3.317, 5.628, -3.457, 5.764, -2.968, 5.235, -2.746, 4.348, -3.801, 4.954, -3.874, 5.14, -3.317, 4.605, -3.162, 4.595, -4.607, 5.047, -4.599, 4.954, -3.874, 4.348, -3.801, 5.047, -4.599, 5.541, -4.596, 5.491, -3.95, 4.954, -3.874, 4.568, -5.066, 5.053, -5.11, 5.047, -4.599, 4.595, -4.607, 4.466, -5.568, 4.971, -5.619, 5.053, -5.11, 4.568, -5.066, 4.971, -5.619, 5.47, -5.675, 5.648, -5.124, 5.053, -5.11, 4.1, 4.881, 4.63, 4.775, 4.562, 5.217, 4.044, 5.599, 3.857, 4.157, 4.476, 4.38, 4.63, 4.775, 4.1, 4.881, 4.476, 4.38, 5.071, 4.206, 5.228, 4.733, 4.63, 4.775, 3.905, 3.715, 4.418, 3.717, 4.476, 4.38, 3.857, 4.157, 3.773, 3.045, 4.311, 3.089, 4.418, 3.717, 3.905, 3.715, 4.311, 3.089, 4.955, 3.086, 5.016, 3.664, 4.418, 3.717, 3.831, 2.535, 4.485, 2.571, 4.311, 3.089, 3.773, 3.045, 3.772, 2.004, 4.322, 1.988, 4.485, 2.571, 3.831, 2.535, 4.322, 1.988, 5.064, 1.949, 4.979, 2.511, 4.485, 2.571, 3.803, 1.456, 4.443, 1.444, 4.322, 1.988, 3.772, 2.004, 3.76, 0.9032, 4.361, 0.895, 4.443, 1.444, 3.803, 1.456, 4.361, 0.895, 5.063, 0.9847, 5.053, 1.455, 4.443, 1.444, 3.729, 0.408, 4.571, 0.2559, 4.361, 0.895, 3.76, 0.9032, 3.72, -0.1362, 4.704, -0.2581, 4.571, 0.2559, 3.729, 0.408, 4.704, -0.2581, 5.045, -0.2863, 5.078, 0.4655, 4.571, 0.2559, 3.606, -0.679, 4.558, -0.7078, 4.704, -0.2581, 3.72, -0.1362, 3.576, -1.101, 4.547, -1.191, 4.558, -0.7078, 3.606, -0.679, 4.547, -1.191, 5.106, -1.23, 5.043, -0.5842, 4.558, -0.7078, 3.683, -1.592, 4.475, -1.638, 4.547, -1.191, 3.576, -1.101, 3.605, -2.056, 4.064, -2.133, 4.475, -1.638, 3.683, -1.592, 4.064, -2.133, 4.875, -2.154, 4.939, -1.833, 4.475, -1.638, 3.614, -2.566, 4.074, -2.595, 4.064, -2.133, 3.605, -2.056, 3.572, -2.995, 4.071, -3.152, 4.074, -2.595, 3.614, -2.566, 4.071, -3.152, 4.605, -3.162, 4.786, -2.561, 4.074, -2.595, 3.584, -3.688, 4.043, -3.767, 4.071, -3.152, 3.572, -2.995, 3.57, -4.143, 3.964, -4.196, 4.043, -3.767, 3.584, -3.688, 3.964, -4.196, 4.595, -4.607, 4.348, -3.801, 4.043, -3.767, 0.9122, -0.2408, 0.9849, -0.2636, 0.9704, -0.153, 0.9156, -0.1455, 3.491, -5.382, 3.975, -5.476, 4.068, -4.991, 3.545, -4.828, 3.975, -5.476, 4.466, -5.568, 4.568, -5.066, 4.068, -4.991, 2.973, 4.887, 3.442, 4.677, 3.479, 5.284, 3.026, 5.29, 2.853, 4.176, 3.386, 4.145, 3.442, 4.677, 2.973, 4.887, 3.386, 4.145, 3.857, 4.157, 4.1, 4.881, 3.442, 4.677, 2.749, 3.507, 3.317, 3.591, 3.386, 4.145, 2.853, 4.176, 2.28, -1.15, 2.295, -1.49, 2.705, -1.521, 2.623, -1.138, 3.233, 3.002, 3.773, 3.045, 3.905, 3.715, 3.317, 3.591, 1.939, -1.165, 1.953, -1.509, 2.295, -1.49, 2.28, -1.15, 1.596, -1.178, 1.61, -1.521, 1.953, -1.509, 1.939, -1.165, 1.61, -1.521, 1.625, -1.873, 1.972, -1.895, 1.953, -1.509, 1.251, -1.191, 1.263, -1.542, 1.61, -1.521, 1.596, -1.178, 0.9049, -1.2, 0.9147, -1.543, 1.263, -1.542, 1.251, -1.191, 0.9147, -1.543, 0.9278, -1.902, 1.277, -1.93, 1.263, -1.542, 0.5607, -1.208, 0.5736, -1.554, 0.9147, -1.543, 0.9049, -1.2, 0.2174, -1.22, 0.2287, -1.568, 0.5736, -1.554, 0.5607, -1.208, 0.2287, -1.568, 0.2443, -1.983, 0.5903, -1.914, 0.5736, -1.554, -0.1329, -1.234, -0.1256, -1.587, 0.2287, -1.568, 0.2174, -1.22, -0.4808, -1.238, -0.4752, -1.583, -0.1256, -1.587, -0.1329, -1.234, -0.4752, -1.583, -0.4617, -1.925, -0.1152, -1.918, -0.1256, -1.587, -0.8265, -1.244, -0.8248, -1.598, -0.4752, -1.583, -0.4808, -1.238, -1.17, -1.248, -1.164, -1.582, -0.8248, -1.598, -0.8265, -1.244, -1.164, -1.582, -1.18, -1.979, -0.8455, -1.985, -0.8248, -1.598, -1.509, -1.26, -1.556, -1.684, -1.164, -1.582, -1.17, -1.248, 2.63, -2.998, 3.127, -2.954, 3.119, -2.474, 2.613, -2.308, 3.127, -2.954, 3.572, -2.995, 3.614, -2.566, 3.119, -2.474, 2.695, -3.651, 3.159, -3.729, 3.127, -2.954, 2.63, -2.998, 2.62, -4.11, 3.121, -4.167, 3.159, -3.729, 2.695, -3.651, 3.121, -4.167, 3.57, -4.143, 3.584, -3.688, 3.159, -3.729, 2.643, -4.544, 3.085, -4.75, 3.121, -4.167, 2.62, -4.11, 2.517, -5.272, 2.997, -5.355, 3.085, -4.75, 2.643, -4.544, 2.997, -5.355, 3.491, -5.382, 3.545, -4.828, 3.085, -4.75, 1.81, 4.874, 2.353, 4.79, 2.355, 5.297, 1.818, 5.293, 1.794, 4.266, 2.309, 4.174, 2.353, 4.79, 1.81, 4.874, 2.309, 4.174, 2.853, 4.176, 2.973, 4.887, 2.353, 4.79, 1.746, 3.558, 2.249, 3.527, 2.309, 4.174, 1.794, 4.266, 2.254, -0.47, 2.267, -0.8099, 2.606, -0.7966, 2.593, -0.4579, 2.267, -0.8099, 2.28, -1.15, 2.623, -1.138, 2.606, -0.7966, 1.914, -0.4816, 1.926, -0.8228, 2.267, -0.8099, 2.254, -0.47, 1.573, -0.4925, 1.584, -0.8348, 1.926, -0.8228, 1.914, -0.4816, 1.584, -0.8348, 1.596, -1.178, 1.939, -1.165, 1.926, -0.8228, 1.23, -0.5027, 1.24, -0.8461, 1.584, -0.8348, 1.573, -0.4925, 0.8837, -0.5126, 0.8932, -0.8552, 1.24, -0.8461, 1.23, -0.5027, 0.8932, -0.8552, 0.9049, -1.2, 1.251, -1.191, 1.24, -0.8461, 0.5408, -0.5218, 0.5503, -0.8651, 0.8932, -0.8552, 0.8837, -0.5126, 0.197, -0.5308, 0.2064, -0.8753, 0.5503, -0.8651, 0.5408, -0.5218, 0.2064, -0.8753, 0.2174, -1.22, 0.5607, -1.208, 0.5503, -0.8651, -0.1486, -0.5392, -0.1406, -0.8855, 0.2064, -0.8753, 0.197, -0.5308, -0.4941, -0.5467, -0.4871, -0.8924, -0.1406, -0.8855, -0.1486, -0.5392, -0.4871, -0.8924, -0.4808, -1.238, -0.1329, -1.234, -0.1406, -0.8855, -0.8392, -0.5536, -0.8326, -0.8986, -0.4871, -0.8924, -0.4941, -0.5467, -1.184, -0.5603, -1.179, -0.9054, -0.8326, -0.8986, -0.8392, -0.5536, -1.179, -0.9054, -1.17, -1.248, -0.8265, -1.244, -0.8326, -0.8986, -1.525, -0.566, -1.531, -0.9149, -1.179, -0.9054, -1.184, -0.5603, 1.615, -2.974, 2.115, -2.962, 2.135, -2.309, 1.665, -2.245, 2.115, -2.962, 2.63, -2.998, 2.613, -2.308, 2.135, -2.309, 1.532, -3.488, 2.1, -3.449, 2.115, -2.962, 1.615, -2.974, 1.575, -4.052, 2.179, -4.095, 2.1, -3.449, 1.532, -3.488, 2.179, -4.095, 2.62, -4.11, 2.695, -3.651, 2.1, -3.449, 1.518, -4.689, 2.043, -4.713, 2.179, -4.095, 1.575, -4.052, 1.486, -5.173, 1.997, -5.217, 2.043, -4.713, 1.518, -4.689, 1.997, -5.217, 2.517, -5.272, 2.643, -4.544, 2.043, -4.713, 0.7217, 4.716, 1.321, 4.842, 1.326, 5.353, 0.6932, 5.365, 0.7167, 4.127, 1.231, 4.112, 1.321, 4.842, 0.7217, 4.716, 1.231, 4.112, 1.794, 4.266, 1.81, 4.874, 1.321, 4.842, 0.6917, 3.613, 1.239, 3.563, 1.231, 4.112, 0.7167, 4.127, 2.232, 0.2084, 2.243, -0.1304, 2.582, -0.1193, 2.593, 0.2429, 2.243, -0.1304, 2.254, -0.47, 2.593, -0.4579, 2.582, -0.1193, 1.894, 0.1982, 1.903, -0.1411, 2.243, -0.1304, 2.232, 0.2084, 1.554, 0.1903, 1.562, -0.1507, 1.903, -0.1411, 1.894, 0.1982, 1.562, -0.1507, 1.573, -0.4925, 1.914, -0.4816, 1.903, -0.1411, 1.212, 0.1829, 1.22, -0.1599, 1.562, -0.1507, 1.554, 0.1903, 0.8695, 0.1754, 0.8742, -0.1706, 1.22, -0.1599, 1.212, 0.1829, 0.8742, -0.1706, 0.8837, -0.5126, 1.23, -0.5027, 1.22, -0.1599, 0.5245, 0.1659, 0.5321, -0.1785, 0.8742, -0.1706, 0.8695, 0.1754, 0.1805, 0.158, 0.1887, -0.1867, 0.5321, -0.1785, 0.5245, 0.1659, 0.1887, -0.1867, 0.197, -0.5308, 0.5408, -0.5218, 0.5321, -0.1785, -0.1639, 0.1507, -0.1564, -0.194, 0.1887, -0.1867, 0.1805, 0.158, -0.5087, 0.1436, -0.5014, -0.2015, -0.1564, -0.194, -0.1639, 0.1507, -0.5014, -0.2015, -0.4941, -0.5467, -0.1486, -0.5392, -0.1564, -0.194, -0.8535, 0.1367, -0.8463, -0.2088, -0.5014, -0.2015, -0.5087, 0.1436, -1.201, 0.1298, -1.191, -0.2165, -0.8463, -0.2088, -0.8535, 0.1367, -1.191, -0.2165, -1.184, -0.5603, -0.8392, -0.5536, -0.8463, -0.2088, -1.651, 0.2049, -1.533, -0.2265, -1.191, -0.2165, -1.201, 0.1298, 0.6014, -3.038, 1.142, -2.845, 1.226, -2.192, 0.5872, -2.348, 1.142, -2.845, 1.615, -2.974, 1.665, -2.245, 1.226, -2.192, 0.6128, -3.483, 0.9555, -3.505, 1.142, -2.845, 0.6014, -3.038, 0.548, -4.063, 1.027, -4.053, 0.9555, -3.505, 0.6128, -3.483, 1.027, -4.053, 1.575, -4.052, 1.532, -3.488, 0.9555, -3.505, 0.5227, -4.623, 1.023, -4.651, 1.027, -4.053, 0.548, -4.063, 0.4939, -5.178, 0.9882, -5.175, 1.023, -4.651, 0.5227, -4.623, 0.9882, -5.175, 1.486, -5.173, 1.518, -4.689, 1.023, -4.651, -0.3691, 4.831, 0.1944, 4.712, 0.03994, 5.339, -0.3979, 5.36, -0.3242, 4.178, 0.1939, 4.169, 0.1944, 4.712, -0.3691, 4.831, 0.1939, 4.169, 0.7167, 4.127, 0.7217, 4.716, 0.1944, 4.712, -0.319, 3.645, 0.1859, 3.636, 0.1939, 4.169, -0.3242, 4.178, 2.232, 0.9102, 2.244, 0.5708, 2.582, 0.5813, 2.572, 0.9193, 2.244, 0.5708, 2.232, 0.2084, 2.593, 0.2429, 2.582, 0.5813, 1.888, 0.9001, 1.885, 0.5345, 2.244, 0.5708, 2.232, 0.9102, 1.544, 0.8965, 1.547, 0.5313, 1.885, 0.5345, 1.888, 0.9001, 1.547, 0.5313, 1.554, 0.1903, 1.894, 0.1982, 1.885, 0.5345, 1.201, 0.8925, 1.206, 0.5258, 1.547, 0.5313, 1.544, 0.8965, 0.8568, 0.8883, 0.8614, 0.5195, 1.206, 0.5258, 1.201, 0.8925, 0.8614, 0.5195, 0.8695, 0.1754, 1.212, 0.1829, 1.206, 0.5258, 0.5124, 0.8844, 0.5166, 0.51, 0.8614, 0.5195, 0.8568, 0.8883, 0.1677, 0.8803, 0.1731, 0.5016, 0.5166, 0.51, 0.5124, 0.8844, 0.1731, 0.5016, 0.1805, 0.158, 0.5245, 0.1659, 0.5166, 0.51, -0.1775, 0.8755, -0.1709, 0.4954, 0.1731, 0.5016, 0.1677, 0.8803, -0.5245, 0.8705, -0.5159, 0.4883, -0.1709, 0.4954, -0.1775, 0.8755, -0.5159, 0.4883, -0.5087, 0.1436, -0.1639, 0.1507, -0.1709, 0.4954, -0.8768, 0.8635, -0.86, 0.4807, -0.5159, 0.4883, -0.5245, 0.8705, -1.229, 0.8706, -1.242, 0.5167, -0.86, 0.4807, -0.8768, 0.8635, -1.242, 0.5167, -1.201, 0.1298, -0.8535, 0.1367, -0.86, 0.4807, -1.576, 0.8838, -1.603, 0.5447, -1.242, 0.5167, -1.229, 0.8706, -0.4562, -2.843, 0.03491, -2.819, 0.06165, -2.321, -0.4403, -2.294, 0.03491, -2.819, 0.6014, -3.038, 0.5872, -2.348, 0.06165, -2.321, -0.4675, -3.436, 0.1026, -3.48, 0.03491, -2.819, -0.4562, -2.843, -0.465, -3.978, 0.06193, -3.979, 0.1026, -3.48, -0.4675, -3.436, 0.06193, -3.979, 0.548, -4.063, 0.6128, -3.483, 0.1026, -3.48, -0.4909, -4.597, 0.02203, -4.574, 0.06193, -3.979, -0.465, -3.978, -0.499, -5.131, -0.001655, -5.154, 0.02203, -4.574, -0.4909, -4.597, -0.001655, -5.154, 0.4939, -5.178, 0.5227, -4.623, 0.02203, -4.574, -1.333, 4.708, -0.8525, 4.745, -0.8863, 5.352, -1.368, 5.319, -1.315, 4.145, -0.826, 4.16, -0.8525, 4.745, -1.333, 4.708, -0.826, 4.16, -0.3242, 4.178, -0.3691, 4.831, -0.8525, 4.745, -1.302, 3.645, -0.8165, 3.646, -0.826, 4.16, -1.315, 4.145, 2.219, 1.591, 2.224, 1.251, 2.564, 1.258, 2.558, 1.596, 2.224, 1.251, 2.232, 0.9102, 2.572, 0.9193, 2.564, 1.258, 1.878, 1.586, 1.883, 1.244, 2.224, 1.251, 2.219, 1.591, 1.536, 1.583, 1.54, 1.24, 1.883, 1.244, 1.878, 1.586, 1.54, 1.24, 1.544, 0.8965, 1.888, 0.9001, 1.883, 1.244, 1.193, 1.58, 1.197, 1.236, 1.54, 1.24, 1.536, 1.583, 0.8495, 1.577, 0.8528, 1.233, 1.197, 1.236, 1.193, 1.58, 0.8528, 1.233, 0.8568, 0.8883, 1.201, 0.8925, 1.197, 1.236, 0.5049, 1.574, 0.5084, 1.229, 0.8528, 1.233, 0.8495, 1.577, 0.1599, 1.57, 0.1635, 1.225, 0.5084, 1.229, 0.5049, 1.574, 0.1635, 1.225, 0.1677, 0.8803, 0.5124, 0.8844, 0.5084, 1.229, -0.1854, 1.567, -0.1819, 1.221, 0.1635, 1.225, 0.1599, 1.57, -0.5307, 1.563, -0.5282, 1.217, -0.1819, 1.221, -0.1854, 1.567, -0.5282, 1.217, -0.5245, 0.8705, -0.1775, 0.8755, -0.1819, 1.221, -0.8756, 1.561, -0.8751, 1.215, -0.5282, 1.217, -0.5307, 1.563, -1.219, 1.561, -1.221, 1.218, -0.8751, 1.215, -0.8756, 1.561, -1.221, 1.218, -1.229, 0.8706, -0.8768, 0.8635, -0.8751, 1.215, -1.559, 1.562, -1.563, 1.224, -1.221, 1.218, -1.219, 1.561, -1.452, -2.703, -0.9539, -2.834, -0.9373, -2.262, -1.424, -2.224, -0.9539, -2.834, -0.4562, -2.843, -0.4403, -2.294, -0.9373, -2.262, -1.413, -3.45, -1.023, -3.476, -0.9539, -2.834, -1.452, -2.703, -1.449, -3.851, -1.091, -3.842, -1.023, -3.476, -1.413, -3.45, -1.091, -3.842, -0.465, -3.978, -0.4675, -3.436, -1.023, -3.476, -1.492, -4.555, -1.021, -4.564, -1.091, -3.842, -1.449, -3.851, -1.538, -5.049, -1.041, -5.06, -1.021, -4.564, -1.492, -4.555, -1.041, -5.06, -0.499, -5.131, -0.4909, -4.597, -1.021, -4.564, -2.271, 4.529, -1.81, 4.725, -1.883, 5.291, -2.308, 5.238, -2.284, 4.121, -1.799, 4.128, -1.81, 4.725, -2.271, 4.529, -1.799, 4.128, -1.315, 4.145, -1.333, 4.708, -1.81, 4.725, -2.244, 3.608, -1.773, 3.627, -1.799, 4.128, -2.284, 4.121, 2.213, 2.27, 2.215, 1.931, 2.554, 1.934, 2.551, 2.272, 2.215, 1.931, 2.219, 1.591, 2.558, 1.596, 2.554, 1.934, 1.533, 1.925, 1.536, 1.583, 1.878, 1.586, 1.875, 1.928, 0.847, 1.921, 0.8495, 1.577, 1.193, 1.58, 1.191, 1.923, 0.1565, 1.916, 0.1599, 1.57, 0.5049, 1.574, 0.502, 1.919, -0.5335, 1.908, -0.5307, 1.563, -0.1854, 1.567, -0.1888, 1.912, -1.22, 1.903, -1.219, 1.561, -0.8756, 1.561, -0.8775, 1.905, -1.563, 2.239, -1.56, 1.901, -1.22, 1.903, -1.224, 2.244, -2.394, -2.689, -1.914, -2.679, -1.899, -2.205, -2.371, -2.198, -1.914, -2.679, -1.452, -2.703, -1.424, -2.224, -1.899, -2.205, -2.404, -3.171, -1.894, -3.249, -1.914, -2.679, -2.394, -2.689, -2.201, -3.784, -1.847, -3.818, -1.894, -3.249, -2.404, -3.171, -1.847, -3.818, -1.449, -3.851, -1.413, -3.45, -1.894, -3.249, -2.422, -4.368, -1.952, -4.535, -1.847, -3.818, -2.201, -3.784, -2.503, -4.904, -2.02, -5.008, -1.952, -4.535, -2.422, -4.368, -2.02, -5.008, -1.538, -5.049, -1.492, -4.555, -1.952, -4.535, -3.274, 4.603, -2.746, 4.552, -2.785, 5.17, -3.249, 5.13, -3.228, 4.093, -2.724, 4.045, -2.746, 4.552, -3.274, 4.603, -2.724, 4.045, -2.284, 4.121, -2.271, 4.529, -2.746, 4.552, -3.212, 3.613, -2.698, 3.592, -2.724, 4.045, -3.228, 4.093, 2.21, 2.962, 2.212, 2.608, 2.549, 2.609, 2.554, 2.994, 2.212, 2.608, 2.213, 2.27, 2.551, 2.272, 2.549, 2.609, 1.873, 2.968, 1.872, 2.611, 2.212, 2.608, 2.21, 2.962, 1.533, 2.993, 1.53, 2.608, 1.872, 2.611, 1.873, 2.968, 1.53, 2.608, 1.531, 2.267, 1.873, 2.269, 1.872, 2.611, 1.191, 2.968, 1.189, 2.608, 1.53, 2.608, 1.533, 2.993, 0.8535, 2.965, 0.8469, 2.61, 1.189, 2.608, 1.191, 2.968, 0.8469, 2.61, 0.8457, 2.265, 1.189, 2.266, 1.189, 2.608, 0.5108, 3.013, 0.4979, 2.615, 0.8469, 2.61, 0.8535, 2.965, 0.1397, 2.948, 0.1481, 2.607, 0.4979, 2.615, 0.5108, 3.013, 0.1481, 2.607, 0.1528, 2.261, 0.4996, 2.265, 0.4979, 2.615, -0.2078, 2.96, -0.1971, 2.602, 0.1481, 2.607, 0.1397, 2.948, -0.5457, 2.946, -0.5414, 2.597, -0.1971, 2.602, -0.2078, 2.96, -0.5414, 2.597, -0.5371, 2.253, -0.1927, 2.257, -0.1971, 2.602, -0.8983, 2.988, -0.8863, 2.593, -0.5414, 2.597, -0.5457, 2.946, -1.24, 2.947, -1.23, 2.585, -0.8863, 2.593, -0.8983, 2.988, -1.23, 2.585, -1.224, 2.244, -0.881, 2.249, -0.8863, 2.593, -1.577, 2.937, -1.569, 2.578, -1.23, 2.585, -1.24, 2.947, -3.337, -2.624, -2.868, -2.665, -2.831, -2.187, -3.296, -2.176, -2.868, -2.665, -2.394, -2.689, -2.371, -2.198, -2.831, -2.187, -3.407, -3.146, -2.906, -3.182, -2.868, -2.665, -3.337, -2.624, -3.609, -3.693, -2.9, -3.728, -2.906, -3.182, -3.407, -3.146, -2.9, -3.728, -2.201, -3.784, -2.404, -3.171, -2.906, -3.182, -3.434, -4.276, -2.929, -4.3, -2.9, -3.728, -3.609, -3.693, -3.507, -4.844, -3.027, -4.92, -2.929, -4.3, -3.434, -4.276, -3.027, -4.92, -2.503, -4.904, -2.422, -4.368, -2.929, -4.3, -4.231, 4.573, -3.798, 4.579, -3.801, 5.108, -4.336, 4.896, -4.235, 4.21, -3.636, 4.032, -3.798, 4.579, -4.231, 4.573, -3.636, 4.032, -3.228, 4.093, -3.274, 4.603, -3.798, 4.579, -4.228, 3.659, -3.745, 3.6, -3.636, 4.032, -4.235, 4.21, -4.217, 3.123, -3.726, 3.144, -3.745, 3.6, -4.228, 3.659, -3.726, 3.144, -3.161, 3.133, -3.212, 3.613, -3.745, 3.6, -4.186, 2.673, -3.676, 2.649, -3.726, 3.144, -4.217, 3.123, -4.16, 2.114, -3.647, 2.184, -3.676, 2.649, -4.186, 2.673, -3.647, 2.184, -3.156, 2.179, -3.156, 2.662, -3.676, 2.649, -4.223, 1.477, -3.621, 1.681, -3.647, 2.184, -4.16, 2.114, -4.245, 1.093, -3.773, 1.131, -3.621, 1.681, -4.223, 1.477, -3.773, 1.131, -3.134, 1.163, -3.134, 1.678, -3.621, 1.681, -4.188, 0.6716, -3.481, 0.6635, -3.773, 1.131, -4.245, 1.093, -4.295, 0.2571, -3.872, 0.2325, -3.481, 0.6635, -4.188, 0.6716, -3.872, 0.2325, -3.176, 0.1863, -3.079, 0.6766, -3.481, 0.6635, -4.304, -0.2159, -3.735, -0.2706, -3.872, 0.2325, -4.295, 0.2571, -4.318, -0.7439, -3.728, -0.7511, -3.735, -0.2706, -4.304, -0.2159, -3.728, -0.7511, -3.235, -0.7578, -3.225, -0.2851, -3.735, -0.2706, -4.343, -1.274, -3.732, -1.216, -3.728, -0.7511, -4.318, -0.7439, -4.343, -1.654, -3.836, -1.661, -3.732, -1.216, -4.343, -1.274, -3.836, -1.661, -3.296, -1.708, -3.287, -1.236, -3.732, -1.216, -4.35, -2.015, -3.703, -2.168, -3.836, -1.661, -4.343, -1.654, -4.342, -2.512, -3.856, -2.616, -3.703, -2.168, -4.35, -2.015, -3.856, -2.616, -3.337, -2.624, -3.296, -2.176, -3.703, -2.168, -4.357, -2.993, -3.921, -3.083, -3.856, -2.616, -4.342, -2.512, -4.415, -3.63, -3.996, -3.657, -3.921, -3.083, -4.357, -2.993, -3.996, -3.657, -3.609, -3.693, -3.407, -3.146, -3.921, -3.083, -4.422, -4.247, -3.959, -4.078, -3.996, -3.657, -4.415, -3.63, -4.479, -4.696, -3.991, -4.773, -3.959, -4.078, -4.422, -4.247, -3.991, -4.773, -3.507, -4.844, -3.434, -4.276, -3.959, -4.078, -5.312, 4.547, -4.634, 4.538, -4.945, 5.071, -5.408, 5.055, -5.377, 4.04, -4.847, 4.039, -4.634, 4.538, -5.312, 4.547, -4.847, 4.039, -4.235, 4.21, -4.231, 4.573, -4.634, 4.538, -5.32, 3.557, -4.732, 3.587, -4.847, 4.039, -5.377, 4.04, -5.234, 3.07, -4.708, 3.115, -4.732, 3.587, -5.32, 3.557, -4.708, 3.115, -4.217, 3.123, -4.228, 3.659, -4.732, 3.587, -5.232, 2.591, -4.727, 2.582, -4.708, 3.115, -5.234, 3.07, -5.269, 2.108, -4.706, 2.067, -4.727, 2.582, -5.232, 2.591, -4.706, 2.067, -4.16, 2.114, -4.186, 2.673, -4.727, 2.582, -5.261, 1.65, -4.713, 1.608, -4.706, 2.067, -5.269, 2.108, -5.342, 1.19, -4.791, 1.149, -4.713, 1.608, -5.261, 1.65, -4.791, 1.149, -4.245, 1.093, -4.223, 1.477, -4.713, 1.608, -5.37, 0.7226, -4.926, 0.699, -4.791, 1.149, -5.342, 1.19, -5.394, 0.2763, -4.969, 0.2724, -4.926, 0.699, -5.37, 0.7226, -4.969, 0.2724, -4.295, 0.2571, -4.188, 0.6716, -4.926, 0.699, -5.349, -0.2036, -4.791, -0.2177, -4.969, 0.2724, -5.394, 0.2763, -5.392, -0.691, -4.906, -0.7136, -4.791, -0.2177, -5.349, -0.2036, -4.906, -0.7136, -4.318, -0.7439, -4.304, -0.2159, -4.791, -0.2177, -5.374, -1.192, -4.88, -1.201, -4.906, -0.7136, -5.392, -0.691, -5.393, -1.667, -4.833, -1.646, -4.88, -1.201, -5.374, -1.192, -4.833, -1.646, -4.343, -1.654, -4.343, -1.274, -4.88, -1.201, -5.391, -2.152, -4.943, -2.137, -4.833, -1.646, -5.393, -1.667, -5.441, -2.639, -4.874, -2.598, -4.943, -2.137, -5.391, -2.152, -4.874, -2.598, -4.342, -2.512, -4.35, -2.015, -4.943, -2.137, -5.291, -3.139, -4.792, -3.106, -4.874, -2.598, -5.441, -2.639, -5.236, -3.599, -4.679, -3.619, -4.792, -3.106, -5.291, -3.139, -4.679, -3.619, -4.415, -3.63, -4.357, -2.993, -4.792, -3.106, -5.331, -4.093, -4.804, -4.044, -4.679, -3.619, -5.236, -3.599, -5.407, -4.572, -4.948, -4.64, -4.804, -4.044, -5.331, -4.093, -4.948, -4.64, -4.479, -4.696, -4.422, -4.247, -4.804, -4.044, 4.113, 6.097, 4.661, 5.809, 4.775, 6.471, 4.178, 6.675, 4.044, 5.599, 4.562, 5.217, 4.661, 5.809, 4.113, 6.097, 4.562, 5.217, 4.944, 5.237, 5.299, 5.951, 4.661, 5.809, 2.97, 5.748, 3.567, 6.068, 3.577, 6.634, 3.003, 6.675, 3.026, 5.29, 3.479, 5.284, 3.567, 6.068, 2.97, 5.748, 3.479, 5.284, 4.044, 5.599, 4.113, 6.097, 3.567, 6.068, 1.901, 5.929, 2.509, 5.816, 2.428, 6.638, 1.876, 6.547, 1.818, 5.293, 2.355, 5.297, 2.509, 5.816, 1.901, 5.929, 2.355, 5.297, 3.026, 5.29, 2.97, 5.748, 2.509, 5.816, 0.7126, 6.036, 1.344, 5.873, 1.268, 6.665, 0.7157, 6.63, 0.6932, 5.365, 1.326, 5.353, 1.344, 5.873, 0.7126, 6.036, 1.326, 5.353, 1.818, 5.293, 1.901, 5.929, 1.344, 5.873, -0.3771, 6.107, 0.1386, 6.049, 0.1817, 6.639, -0.3574, 6.605, -0.3979, 5.36, 0.03994, 5.339, 0.1386, 6.049, -0.3771, 6.107, 0.03994, 5.339, 0.6932, 5.365, 0.7126, 6.036, 0.1386, 6.049, -1.379, 5.897, -0.8054, 6.112, -0.866, 6.591, -1.394, 6.494, -1.368, 5.319, -0.8863, 5.352, -0.8054, 6.112, -1.379, 5.897, -0.8863, 5.352, -0.3979, 5.36, -0.3771, 6.107, -0.8054, 6.112, -2.402, 5.792, -1.915, 5.992, -1.938, 6.509, -2.474, 6.503, -2.308, 5.238, -1.883, 5.291, -1.915, 5.992, -2.402, 5.792, -1.883, 5.291, -1.368, 5.319, -1.379, 5.897, -1.915, 5.992, -3.339, 5.641, -2.87, 5.697, -2.972, 6.3, -3.478, 6.276, -3.249, 5.13, -2.785, 5.17, -2.87, 5.697, -3.339, 5.641, -2.785, 5.17, -2.308, 5.238, -2.402, 5.792, -2.87, 5.697, -4.433, 5.535, -3.905, 5.671, -3.979, 6.215, -4.49, 6.146, -4.336, 4.896, -3.801, 5.108, -3.905, 5.671, -4.433, 5.535, -3.801, 5.108, -3.249, 5.13, -3.339, 5.641, -3.905, 5.671, -5.527, 5.619, -4.94, 5.528, -5.02, 6.125, -5.527, 6.125, -5.408, 5.055, -4.945, 5.071, -4.94, 5.528, -5.527, 5.619, -4.945, 5.071, -4.336, 4.896, -4.433, 5.535, -4.94, 5.528, 5.299, 5.951, 5.827, 5.89, 5.881, 6.412, 5.328, 6.465, 4.944, 5.237, 5.752, 5.325, 5.827, 5.89, 5.299, 5.951, 5.752, 5.325, 6.335, 5.265, 6.426, 5.819, 5.827, 5.89])
me_plane_001.materials.append(mat_material_001)
me_plane_001.materials.append(mat_material_003)
me_plane_001.materials.append(None)
me_plane_001.materials.append(None)
me_plane_001.materials.append(mat_material_005)
me_plane_001.materials.append(mat_material_006)
me_plane_001.materials.append(mat_material_007)
me_plane_001.materials.append(mat_material_009)
me_plane_001.use_remesh_preserve_volume = False
me_plane_001.use_remesh_preserve_attributes = False
me_plane_001.use_mirror_vertex_groups = False
me_plane_001.update()

# ---- objects
ob_plane_005 = bpy.data.objects.new('Plane.005', me_plane_004)
ob_plane_004 = bpy.data.objects.new('Plane.004', me_plane_011)
ob_cube_004 = bpy.data.objects.new('Cube.004', me_cube_003)
ob_cube_002 = bpy.data.objects.new('Cube.002', me_cube_002)
ob_cube_001 = bpy.data.objects.new('Cube.001', me_cube_001)
ob_cube_000 = bpy.data.objects.new('Cube.000', me_cube_000)
ob_dynamittopf = bpy.data.objects.new('Dynamittopf', None)
ob_seepferdchen = bpy.data.objects.new('Seepferdchen', None)
ob_camera = bpy.data.objects.new('Camera', cam_camera)
ob_cube_009 = bpy.data.objects.new('Cube.009', me_cube_012)
ob_cube_006 = bpy.data.objects.new('Cube.006', me_cube_009)
ob_cube_003 = bpy.data.objects.new('Cube.003', me_cube_006)
ob_plane_003 = bpy.data.objects.new('Plane.003', me_plane_003)
ob_plane_001 = bpy.data.objects.new('Plane.001', me_plane)
ob_plane = bpy.data.objects.new('Plane', me_plane_001)

# ---- transforms, parenting, visibility, modifiers, constraints
ob_plane_005.location = (1.673, 2.055, 2.654)
ob_plane_005.rotation_euler = (2.065, 0.1062, 1.063)
ob_plane_005.lineart.crease_threshold = 0.0
ob_plane_004.location = (1.488, -4.153, 1.849)
ob_plane_004.rotation_euler = (0.1984, -1.181, 0.4762)
ob_plane_004.scale = (1.132, 1.132, 1.132)
ob_plane_004.lineart.crease_threshold = 0.0
ob_cube_004.location = (-2.343, -4.781, 1.4)
ob_cube_004.rotation_euler = (0.1168, 1.032, 1.229)
ob_cube_004.scale = (0.5307, 0.5307, 1.592)
ob_cube_004.lineart.crease_threshold = 0.0
ob_cube_002.location = (-1.071, 2.684, 1.5)
ob_cube_002.rotation_euler = (0.0, 1.047, 6.283)
ob_cube_002.scale = (0.5307, 0.5307, 1.592)
ob_cube_002.lineart.crease_threshold = 0.0
ob_cube_001.location = (-2.747, -1.199, 1.6)
ob_cube_001.rotation_euler = (-0.1191, 0.9483, 1.012)
ob_cube_001.scale = (0.5307, 0.5307, 1.592)
ob_cube_001.lineart.crease_threshold = 0.0
ob_cube_000.location = (-2.837, 1.091, 1.6)
ob_cube_000.rotation_euler = (0.2133, 0.9853, 1.705)
ob_cube_000.scale = (0.5307, 0.5307, 1.592)
ob_cube_000.lineart.crease_threshold = 0.0
ob_dynamittopf.location = (4.656, -2.322, -0.8544)
ob_dynamittopf.rotation_euler = (-0.08068, 0.8591, -8.553)
ob_dynamittopf.scale = (0.2878, 0.2878, 0.2878)
ob_dynamittopf.empty_image_offset = (0.0, 0.0)
ob_dynamittopf.show_instancer_for_render = False
ob_dynamittopf.instance_type = 'COLLECTION'
ob_dynamittopf.lineart.crease_threshold = 0.0
ob_seepferdchen.location = (5.132, -1.649, -3.241)
ob_seepferdchen.rotation_euler = (-0.07497, 0.002352, -6.655)
ob_seepferdchen.empty_image_offset = (0.0, 0.0)
ob_seepferdchen.show_instancer_for_render = False
ob_seepferdchen.instance_type = 'COLLECTION'
ob_seepferdchen.lineart.crease_threshold = 0.0
ob_camera.location = (-0.168, 0.931, 0.9074)
ob_camera.rotation_euler = (1.312, 0.000679, -2.091)
ob_camera.scale = (1.0, 1.0, 1.0)
ob_camera.lineart.crease_threshold = 0.0
ob_cube_009.location = (-4.239, 3.48, 1.6)
ob_cube_009.rotation_euler = (0.0, 1.047, 2.094)
ob_cube_009.scale = (0.5307, 0.5307, 1.592)
ob_cube_009.lineart.crease_threshold = 0.0
ob_cube_006.location = (-4.222, -3.884, 1.4)
ob_cube_006.rotation_euler = (0.0, 1.047, 2.094)
ob_cube_006.scale = (0.5307, 0.5307, 1.592)
ob_cube_006.lineart.crease_threshold = 0.0
ob_cube_003.location = (-4.393, 0.0, 1.5)
ob_cube_003.rotation_euler = (0.0, 1.047, 6.283)
ob_cube_003.scale = (0.5307, 0.5307, 1.592)
ob_cube_003.lineart.crease_threshold = 0.0
ob_plane_003.location = (-5.332, 1.629, -0.006917)
ob_plane_003.scale = (1.0, 7.692, 1.0)
ob_plane_003.lineart.crease_threshold = 0.0
ob_plane_001.location = (3.188, -1.511, -0.6018)
ob_plane_001.scale = (6.742, 6.742, 6.742)
ob_plane_001.lineart.crease_threshold = 0.0
ob_plane.location = (0.0, 0.0, 0.0)
ob_plane.scale = (13.47, 13.47, 13.47)
ob_plane.lineart.crease_threshold = 0.0
_m = ob_plane.modifiers.new('ParticleSystem 1', 'PARTICLE_SYSTEM')
ob_dynamittopf.instance_collection = col_dynamittopf
ob_seepferdchen.instance_collection = col_seepferdchen

# ---- collection membership
col_collection_1.objects.link(ob_plane_005)
col_collection_1.objects.link(ob_plane_004)
col_collection_1.objects.link(ob_cube_004)
col_collection_1.objects.link(ob_cube_002)
col_collection_1.objects.link(ob_cube_001)
col_collection_1.objects.link(ob_cube_000)
col_collection_1.objects.link(ob_dynamittopf)
col_collection_1.objects.link(ob_seepferdchen)
col_collection_1.objects.link(ob_camera)
col_collection_1.objects.link(ob_cube_009)
col_collection_1.objects.link(ob_cube_006)
col_collection_1.objects.link(ob_cube_003)
col_collection_1.objects.link(ob_plane_003)
col_collection_1.objects.link(ob_plane_001)
col_collection_1.objects.link(ob_plane)

# ---- scene / render settings (as saved in the file)
scene.camera = ob_camera
scene.frame_start = 1; scene.frame_end = 250; scene.frame_set(170)
scene.render.engine = 'CYCLES'
scene.render.resolution_percentage = 50
scene.render.dither_intensity = 0.0
scene.cycles.use_denoising = False
scene.cycles.samples = 10
scene.cycles.sampling_pattern = 'TABULATED_SOBOL'
scene.cycles.light_sampling_threshold = 0.0
scene.cycles.use_adaptive_sampling = False
scene.cycles.use_light_tree = False
scene.cycles.blur_glossy = 0.0
scene.cycles.pixel_filter_type = 'GAUSSIAN'
scene.cycles.sample_clamp_indirect = 0.0
scene.view_settings.view_transform = 'Standard'
bpy.context.view_layer.update()
